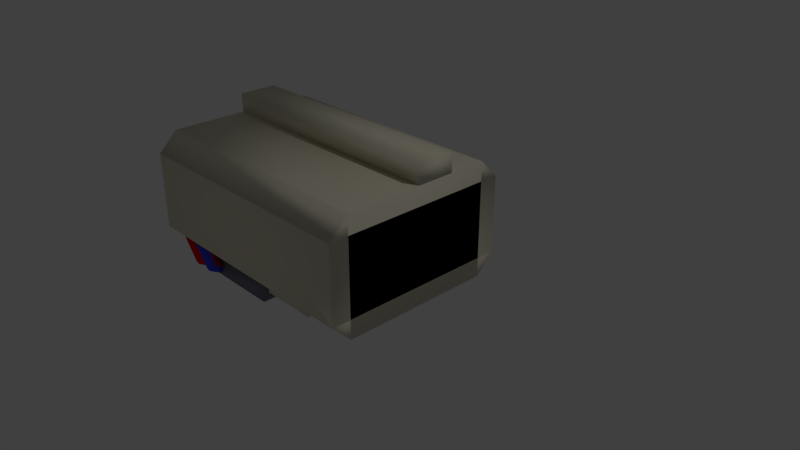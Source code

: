 # Source: c4_large_new.blend  (saved by Blender 2.79.0; exported with 4.5.12 LTS)
import bpy
from mathutils import Matrix  # noqa: F401  (used for matrix-valued properties, if any)

bpy.ops.wm.read_factory_settings(use_empty=True)
scene = bpy.context.scene
scene.name = 'Scene'

# ---- collections
col_collection_1 = bpy.data.collections.new('Collection 1'); scene.collection.children.link(col_collection_1)

# ---- materials (node trees are filled in below, after node groups)
mat_main = bpy.data.materials.new('main')
mat_main.alpha_threshold = 0.0
mat_main.use_transparent_shadow = False
mat_main.diffuse_color = (0.8, 0.7612, 0.5953, 1.0)
mat_main.roughness = 0.5
mat_main.specular_intensity = 1.0
mat_m1 = bpy.data.materials.new('m1')
mat_m1.alpha_threshold = 0.0
mat_m1.use_transparent_shadow = False
mat_m1.diffuse_color = (0.2113, 0.2078, 0.2738, 1.0)
mat_m1.roughness = 0.5
mat_m2 = bpy.data.materials.new('m2')
mat_m2.alpha_threshold = 0.0
mat_m2.use_transparent_shadow = False
mat_m2.diffuse_color = (0.5382, 0.5382, 0.5382, 1.0)
mat_m2.roughness = 0.5
mat_r = bpy.data.materials.new('r')
mat_r.alpha_threshold = 0.0
mat_r.use_transparent_shadow = False
mat_r.diffuse_color = (0.8, 0.001845, 0.003665, 1.0)
mat_r.roughness = 0.5
mat_r.specular_intensity = 1.0
mat_b = bpy.data.materials.new('b')
mat_b.alpha_threshold = 0.0
mat_b.use_transparent_shadow = False
mat_b.diffuse_color = (0.05746, 0.06652, 0.8, 1.0)
mat_b.roughness = 0.5
mat_g = bpy.data.materials.new('g')
mat_g.alpha_threshold = 0.0
mat_g.use_transparent_shadow = False
mat_g.diffuse_color = (0.5435, 0.8, 0.1406, 1.0)
mat_g.roughness = 0.5
mat_d = bpy.data.materials.new('d')
mat_d.alpha_threshold = 0.0
mat_d.use_transparent_shadow = False
mat_d.roughness = 0.5
mat_d.specular_intensity = 0.0

# ---- material node trees

# ---- world
world_world = bpy.data.worlds.new('World'); scene.world = world_world
world_world.color = (0.05088, 0.05088, 0.05088)
world_world.use_sun_shadow = False
world_world.sun_shadow_jitter_overblur = 0.0
world_world.cycles.sampling_method = 'MANUAL'

# ---- cameras
cam_camera = bpy.data.cameras.new('Camera')
cam_camera.clip_end = 100.0
cam_camera.lens = 35.0
cam_camera.sensor_width = 32.0
cam_camera.sensor_height = 18.0
cam_camera.ortho_scale = 7.314
cam_camera.dof.focus_distance = 0.0
cam_camera.dof.aperture_fstop = 128.0

# ---- lights
light_lamp = bpy.data.lights.new('Lamp', 'POINT')
light_lamp.transmission_factor = 0.0
light_lamp.cutoff_distance = 30.0
light_lamp.energy = 100.0
light_lamp.shadow_buffer_clip_start = 1.001
light_lamp.shadow_soft_size = 0.1
light_lamp.shadow_maximum_resolution = 0.006
light_lamp.use_absolute_resolution = True

# ---- meshes
me_junkc4fake_001 = bpy.data.meshes.new('junkc4fake.001')
me_junkc4fake_001.from_pydata([(0.2452, -0.06079, 0.8755), (0.2452, -0.125, 0.8755), (0.5012, -0.06079, 1.131), (0.5012, -0.125, 1.131), (0.2452, -0.125, 1.131), (-1.803, -0.3169, -0.5327), (-0.5228, -0.06079, -0.2766), (-1.803, -0.06079, -0.5327), (-1.803, -0.06079, -0.2766), (-0.5228, -0.3169, -0.2766), (0.2624, -0.125, -0.4045), (0.2624, 0.1951, -0.1807), (0.2452, -0.189, -0.4045), (0.2624, -0.1929, -0.2927), (0.3093, -0.2334, -0.281), (0.2624, -0.2529, -0.4045), (0.3732, -0.2483, -0.2766), (0.4373, 0.1951, -0.1572), (0.4373, -0.2334, -0.281), (0.4373, -0.2998, -0.4045), (0.4841, -0.1929, -0.2927), (0.5012, 0.1951, -0.2126), (0.4841, -0.2529, -0.4045), (0.5012, -0.1375, -0.3086), (0.4841, 0.1951, -0.2446), (0.4373, 0.1951, -0.2681), (0.4373, -0.0415, -0.3364), (0.4841, -0.08203, -0.3247), (0.4373, -0.07812, -0.4045), (0.3732, -0.02661, -0.3406), (0.3732, -0.06079, -0.4045), (0.3093, -0.07812, -0.4045), (0.3093, 0.1951, -0.2681), (0.3093, -0.0415, -0.3364), (0.2624, 0.1951, -0.2446), (0.2624, -0.08203, -0.3247), (0.3093, 0.1951, -0.1572), (0.3093, -0.2998, -0.4045), (0.4841, 0.1951, -0.1807), (0.5012, -0.189, -0.4045), (0.7401, -0.1929, -0.6287), (0.6932, -0.05225, -0.8333), (0.7401, -0.2529, -0.4045), (0.6932, -0.2334, -0.6521), (0.6292, -0.06079, -0.8479), (0.6292, -0.2483, -0.6606), (0.5652, -0.05225, -0.8333), (0.5652, -0.2334, -0.6521), (0.5184, -0.1929, -0.6287), (0.5012, 0.1951, -0.7886), (0.5012, 0.003174, -0.7371), (0.5012, -0.1375, -0.5967), (0.5184, 0.1951, -0.7246), (0.5652, 0.1951, -0.6777), (0.5652, -0.0415, -0.5413), (0.5184, -0.08203, -0.5647), (0.6292, 0.06714, -0.6262), (0.5652, 0.05859, -0.6411), (0.6292, -0.02661, -0.5327), (0.6932, -0.0415, -0.5413), (0.7401, 0.1951, -0.7246), (0.6932, 0.05859, -0.6411), (0.7401, -0.08203, -0.5647), (0.7401, 0.1951, -0.8525), (0.6932, 0.1951, -0.8994), (0.6932, 0.1951, -0.6777), (0.6292, 0.1951, -0.9165), (0.6292, 0.1951, -0.6606), (0.5652, 0.1951, -0.8994), (0.5184, 0.1951, -0.8525), (0.5184, -0.125, -0.4045), (-2.106, 0.1951, -0.9165), (1.269, 0.1951, -0.6606), (1.269, -0.06079, -0.6606), (-2.106, 0.1951, -0.6606), (-0.3948, -0.06079, -0.5327), (-0.5228, -0.06079, 1.387), (-0.5228, -0.3169, -0.5327), (-0.5228, -0.3169, 1.387), (-0.3948, -0.06079, 1.387), (-0.3948, -0.3169, -0.5327), (-0.5228, -0.06079, -0.5327), (-0.3948, -0.3169, 1.387), (1.269, 0.1951, 1.387), (1.269, 0.1951, 1.643), (1.269, -0.06079, 1.387), (-2.106, -0.06079, 1.387), (-2.106, 0.1951, 1.387), (0.2452, -0.06079, 1.131), (0.7744, -0.2529, -0.4045), (0.9961, -0.2529, -0.4045), (0.9961, -0.1929, -0.2927), (0.9961, 0.1951, -0.1807), (0.9492, 0.1951, -0.1572), (0.8853, -0.3169, -0.4045), (0.9492, -0.2334, -0.281), (0.8853, -0.2483, -0.2766), (0.8212, -0.2334, -0.281), (0.7744, 0.1951, -0.1807), (0.7744, -0.1929, -0.2927), (0.7744, -0.125, -0.4045), (0.7573, -0.189, -0.4045), (0.7744, -0.08203, -0.3247), (0.7573, 0.1951, -0.2126), (0.7744, 0.1951, -0.2446), (0.8212, -0.0415, -0.3364), (0.8853, -0.02661, -0.3406), (0.9492, -0.07812, -0.4045), (0.9492, 0.1951, -0.2681), (0.9492, -0.0415, -0.3364), (0.9961, -0.08203, -0.3247), (1.013, -0.1375, -0.3086), (0.9961, 0.1951, -0.2446), (1.013, 0.1951, -0.2126), (0.9961, -0.125, -0.4045), (0.8212, 0.1951, -0.2681), (0.8212, 0.1951, -0.1572), (1.013, -0.1375, -0.5967), (1.013, -0.189, -0.4045), (0.9961, -0.1929, -0.6287), (0.9961, 0.1951, -0.8525), (0.9492, -0.05225, -0.8333), (0.9492, -0.2334, -0.6521), (0.8853, 0.1951, -0.9165), (0.8212, 0.1951, -0.8994), (0.8212, -0.05225, -0.8333), (0.8853, -0.06079, -0.8479), (0.8853, -0.2483, -0.6606), (0.8212, -0.2334, -0.6521), (0.7744, -0.1929, -0.6287), (0.7573, 0.003174, -0.7371), (0.7573, 0.1951, -0.7886), (0.7573, -0.1375, -0.5967), (0.7744, 0.1951, -0.7246), (0.7744, -0.08203, -0.5647), (0.8212, -0.0415, -0.5413), (0.8212, 0.05859, -0.6411), (0.8853, 0.06714, -0.6262), (0.8853, -0.02661, -0.5327), (0.8212, -0.07812, -0.4045), (0.9492, 0.05859, -0.6411), (0.9492, -0.0415, -0.5413), (0.9961, 0.1951, -0.7246), (0.9961, -0.08203, -0.5647), (1.013, 0.1951, -0.7886), (0.9492, 0.1951, -0.8994), (0.9492, -0.2998, -0.4045), (0.9492, 0.1951, -0.6777), (0.8853, 0.1951, -0.6606), (0.8853, -0.06079, -0.4045), (0.8212, 0.1951, -0.6777), (0.7744, 0.1951, -0.8525), (0.8212, -0.2998, -0.4045), (1.269, 1.219, -0.9165), (-2.106, 1.219, -0.6606), (1.269, 1.475, -0.6606), (1.269, 1.219, -0.6606), (0.7401, -0.125, -0.4045), (0.5184, 0.1951, -0.1807), (0.5184, -0.2529, -0.4045), (0.5652, 0.1951, -0.1572), (0.5184, -0.1929, -0.2927), (0.5652, -0.2334, -0.281), (0.6932, 0.1951, -0.1572), (0.6292, -0.2483, -0.2766), (0.6932, -0.2334, -0.281), (0.7401, -0.1929, -0.2927), (0.7401, 0.1951, -0.2446), (0.7573, -0.1375, -0.3086), (0.6932, 0.1951, -0.2681), (0.7401, -0.08203, -0.3247), (0.6932, -0.07812, -0.4045), (0.6932, -0.0415, -0.3364), (0.6292, -0.02661, -0.3406), (0.6292, -0.06079, -0.4045), (0.5652, -0.0415, -0.3364), (0.5184, 0.1951, -0.2446), (0.5184, -0.08203, -0.3247), (0.5652, 0.1951, -0.2681), (0.5652, -0.07812, -0.4045), (0.5652, -0.2998, -0.4045), (0.6292, -0.3169, -0.4045), (0.6932, -0.2998, -0.4045), (0.7401, 0.1951, -0.1807), (-1.675, 0.4512, -0.2766), (-1.803, -0.3169, -0.2766), (-1.675, -0.3169, -0.2766), (-1.675, -0.3169, 1.131), (-1.803, 0.4512, -0.2766), (-1.803, 0.4512, 1.131), (-1.675, 0.4512, 1.131), (-2.106, -0.06079, -0.6606), (-2.106, 1.475, -0.6606), (1.269, 1.475, 1.387), (-2.106, 1.475, 1.387), (-0.2668, -0.125, 0.6194), (-0.01074, -0.125, 0.6194), (-0.2668, -0.06079, 0.6194), (-0.2668, -0.06079, 0.8755), (0.2281, 0.1951, -0.2446), (-0.01074, 0.1951, -0.2126), (0.006409, -0.2529, -0.4045), (0.006409, 0.1951, -0.1807), (0.05322, -0.2334, -0.281), (0.006409, -0.1929, -0.2927), (0.05322, -0.2998, -0.4045), (0.1172, -0.3169, -0.4045), (0.1172, -0.2483, -0.2766), (0.1812, -0.2334, -0.281), (0.1812, 0.1951, -0.1572), (0.2281, 0.1951, -0.1807), (0.2281, -0.1929, -0.2927), (0.1812, -0.2998, -0.4045), (0.2452, 0.1951, -0.2126), (0.2281, -0.08203, -0.3247), (0.2452, -0.1375, -0.3086), (0.1812, 0.1951, -0.2681), (0.1812, -0.0415, -0.3364), (0.1812, -0.07812, -0.4045), (0.1172, -0.02661, -0.3406), (0.05322, -0.0415, -0.3364), (0.006409, -0.08203, -0.3247), (0.05322, 0.1951, -0.1572), (0.006409, 0.1951, -0.2446), (0.05322, 0.1951, -0.2681), (1.269, 1.475, -0.1487), (1.269, 1.731, -0.1487), (-2.106, 1.731, 0.3633), (1.269, 1.475, 0.3633), (-2.106, 1.475, -0.1487), (-2.106, 1.731, -0.1487), (-2.106, 1.475, 0.3633), (1.269, 1.731, 0.3633), (0.4373, -0.06079, 0.6023), (0.4373, -0.125, 0.3806), (0.3732, -0.06079, 0.3633), (0.4841, -0.125, 0.4275), (0.4373, -0.06079, 0.3806), (0.5012, -0.06079, 0.4915), (0.4841, -0.125, 0.5554), (0.4373, -0.125, 0.6023), (0.3732, -0.125, 0.6194), (0.3732, -0.06079, 0.6194), (0.3093, -0.06079, 0.6023), (0.3093, -0.125, 0.6023), (0.2624, -0.125, 0.5554), (0.2624, -0.125, 0.4275), (0.2452, -0.06079, 0.4915), (0.2624, -0.06079, 0.4275), (0.3093, -0.06079, 0.3806), (0.3093, -0.125, 0.3806), (0.3732, -0.125, 0.3633), (0.4841, -0.06079, 0.4275), (0.4841, -0.06079, 0.5554), (0.2624, -0.06079, 0.5554), (0.2452, -0.125, 0.4915), (0.5012, -0.125, 0.4915), (0.5012, -0.125, 0.6194), (0.5012, -0.125, 0.8755), (0.5012, -0.06079, 0.6194), (0.5012, -0.06079, 0.8755), (-1.53, 0.1951, 1.547), (-1.547, 0.1951, 1.579), (-1.308, -0.2529, 1.387), (-1.53, 0.1951, 1.611), (-1.53, -0.1929, 1.499), (-1.483, -0.2334, 1.511), (-1.53, -0.2529, 1.387), (-1.483, 0.1951, 1.635), (-1.419, -0.2483, 1.515), (-1.355, -0.2334, 1.511), (-1.419, -0.3169, 1.387), (-1.355, 0.1951, 1.635), (-1.355, -0.2998, 1.387), (-1.291, 0.1951, 1.579), (-1.308, -0.1929, 1.499), (-1.291, -0.1375, 1.483), (-1.308, -0.08203, 1.467), (-1.291, -0.189, 1.387), (-1.419, -0.02661, 1.451), (-1.355, -0.0415, 1.456), (-1.483, 0.1951, 1.524), (-1.483, -0.0415, 1.456), (-1.53, -0.08203, 1.467), (-1.547, -0.1375, 1.483), (-1.53, -0.125, 1.387), (-1.547, -0.189, 1.387), (-1.483, -0.07812, 1.387), (-1.483, -0.2998, 1.387), (-1.419, -0.06079, 1.387), (-1.355, 0.1951, 1.524), (-1.308, 0.1951, 1.611), (-1.308, 0.1951, 1.547), (-1.355, -0.07812, 1.387), (-1.308, -0.125, 1.387), (0.4841, 0.1951, -0.8525), (0.4373, -0.05225, -0.8333), (0.4841, -0.1929, -0.6287), (0.4373, 0.1951, -0.8994), (0.3732, 0.1951, -0.9165), (0.4373, -0.2334, -0.6521), (0.3732, -0.06079, -0.8479), (0.3732, -0.3169, -0.4045), (0.3732, -0.2483, -0.6606), (0.3093, -0.05225, -0.8333), (0.2624, 0.1951, -0.8525), (0.3093, -0.2334, -0.6521), (0.2624, -0.1929, -0.6287), (0.2624, -0.08203, -0.5647), (0.3093, 0.05859, -0.6411), (0.3093, 0.1951, -0.6777), (0.3732, 0.06714, -0.6262), (0.3732, -0.02661, -0.5327), (0.3093, -0.0415, -0.5413), (0.4373, 0.1951, -0.6777), (0.4373, 0.05859, -0.6411), (0.4841, -0.08203, -0.5647), (0.4373, -0.0415, -0.5413), (0.4841, 0.1951, -0.7246), (0.4841, -0.125, -0.4045), (0.3732, 0.1951, -0.6606), (0.3093, 0.1951, -0.8994), (0.2624, 0.1951, -0.7246), (-0.2496, -0.06079, 0.5554), (-0.2496, -0.06079, 0.4275), (-0.01074, -0.06079, 0.4915), (-0.2668, -0.125, 0.4915), (-0.2668, -0.06079, 0.4915), (-0.2496, -0.125, 0.4275), (-0.2028, -0.125, 0.3806), (-0.1387, -0.125, 0.3633), (-0.2028, -0.06079, 0.3806), (-0.1387, -0.06079, 0.3633), (-0.07477, -0.125, 0.3806), (-0.02789, -0.06079, 0.4275), (-0.01074, -0.125, 0.4915), (-0.02789, -0.06079, 0.5554), (-0.02789, -0.125, 0.5554), (-0.1387, -0.125, 0.6194), (-0.1387, -0.06079, 0.6194), (-0.2028, -0.125, 0.6023), (-0.2028, -0.06079, 0.6023), (-0.2496, -0.125, 0.5554), (-0.07477, -0.06079, 0.6023), (-0.07477, -0.06079, 0.3806), (-0.07477, -0.125, 0.6023), (-0.02789, -0.125, 0.4275), (0.5012, -0.125, 1.387), (0.5012, -0.06079, 1.387), (-2.106, 1.219, -0.9165), (1.269, 0.1951, -0.9165), (-2.106, 0.1951, 1.643), (-1.786, 0.1951, 1.611), (-1.786, 0.1951, 1.547), (-1.803, 0.1951, 1.579), (-1.786, -0.2529, 1.387), (-1.803, -0.189, 1.387), (-1.786, -0.125, 1.387), (-1.564, -0.2529, 1.387), (-1.803, -0.1375, 1.483), (-1.739, -0.2334, 1.511), (-1.786, -0.1929, 1.499), (-1.611, 0.1951, 1.635), (-1.675, -0.2483, 1.515), (-1.611, -0.2334, 1.511), (-1.564, 0.1951, 1.611), (-1.564, -0.1929, 1.499), (-1.564, -0.08203, 1.467), (-1.611, 0.1951, 1.524), (-1.611, -0.0415, 1.456), (-1.564, -0.125, 1.387), (-1.675, -0.02661, 1.451), (-1.739, -0.0415, 1.456), (-1.739, 0.1951, 1.524), (-1.786, -0.08203, 1.467), (-1.739, 0.1951, 1.635), (-1.739, -0.2998, 1.387), (-1.739, -0.07812, 1.387), (-1.675, -0.06079, 1.387), (-1.611, -0.07812, 1.387), (-1.675, -0.3169, 1.387), (-1.564, 0.1951, 1.547), (-1.611, -0.2998, 1.387), (-0.01074, -0.125, 0.8755), (0.2452, -0.06079, 0.6194), (-0.01074, -0.06079, 0.8755), (-0.5228, -0.189, -0.2766), (-1.675, 0.1951, 1.131), (-1.675, -0.189, -0.2766), (-0.5228, -0.189, 1.131), (-0.5228, 0.1951, -0.2766), (-0.5228, 0.1951, 1.131), (-1.675, 0.1951, -0.2766), (-1.675, -0.189, 1.131), (0.2452, -0.125, 1.387), (-0.01074, -0.125, 1.131), (0.2452, -0.06079, 1.387), (-0.01074, -0.06079, 1.387), (-0.01074, -0.125, 1.387), (1.269, 1.219, 1.387), (-2.106, 1.219, 1.387), (1.269, 1.219, 1.643), (-2.106, 1.219, 1.643), (0.006409, 0.1951, -0.8525), (0.2452, 0.1951, -0.7886), (0.2452, -0.1375, -0.5967), (0.1812, -0.2334, -0.6521), (0.2281, -0.1929, -0.6287), (0.2281, -0.2529, -0.4045), (0.1172, 0.1951, -0.9165), (0.1812, -0.05225, -0.8333), (0.1172, -0.06079, -0.8479), (0.1172, -0.2483, -0.6606), (0.05322, 0.1951, -0.8994), (0.05322, -0.2334, -0.6521), (0.05322, -0.05225, -0.8333), (0.006409, -0.1929, -0.6287), (-0.01074, -0.189, -0.4045), (0.006409, -0.08203, -0.5647), (0.05322, 0.1951, -0.6777), (0.05322, 0.05859, -0.6411), (0.05322, -0.0415, -0.5413), (0.05322, -0.07812, -0.4045), (0.1172, 0.1951, -0.6606), (0.1172, 0.06714, -0.6262), (0.1172, -0.02661, -0.5327), (0.1812, -0.0415, -0.5413), (0.1812, 0.05859, -0.6411), (0.1172, -0.06079, -0.4045), (0.1812, 0.1951, -0.6777), (0.2281, -0.08203, -0.5647), (0.2452, 0.003174, -0.7371), (0.2281, 0.1951, -0.7246), (0.2281, 0.1951, -0.8525), (0.1812, 0.1951, -0.8994), (0.2281, -0.125, -0.4045), (0.006409, 0.1951, -0.7246), (0.006409, -0.125, -0.4045), (-0.01074, -0.125, 0.3633), (-0.01074, -0.06079, 0.6194), (0.2452, -0.125, 0.6194), (0.2452, -0.125, 0.3633), (0.2452, -0.06079, 0.3633), (-0.01074, -0.06079, 0.3633), (-0.2668, -0.125, 1.131), (-0.2668, -0.125, 1.387), (-0.2668, -0.06079, 1.131), (-0.2668, -0.06079, 1.387), (-0.2668, -0.125, 0.8755), (-0.01074, -0.06079, 1.131), (-0.2496, 0.1951, -0.1807), (-0.02789, 0.1951, -0.1807), (-0.02789, -0.2529, -0.4045), (-0.2668, 0.1951, -0.2126), (-0.2496, -0.1929, -0.2927), (-0.2028, -0.2334, -0.281), (-0.2028, 0.1951, -0.1572), (-0.2028, -0.2998, -0.4045), (-0.1387, -0.2483, -0.2766), (-0.07477, -0.2334, -0.281), (-0.02789, -0.1929, -0.2927), (-0.01074, -0.1375, -0.3086), (-0.02789, -0.08203, -0.3247), (-0.1387, -0.02661, -0.3406), (-0.07477, -0.0415, -0.3364), (-0.2028, -0.0415, -0.3364), (-0.2496, -0.08203, -0.3247), (-0.2496, 0.1951, -0.2446), (-0.2668, -0.1375, -0.3086), (-0.2668, -0.189, -0.4045), (-0.2496, -0.125, -0.4045), (-0.2496, -0.2529, -0.4045), (-0.2028, 0.1951, -0.2681), (-0.07477, 0.1951, -0.1572), (-0.07477, 0.1951, -0.2681), (-0.02789, 0.1951, -0.2446), (-0.02789, -0.125, -0.4045), (-0.2668, 0.1951, -0.7886), (-0.01074, 0.003174, -0.7371), (-0.02789, 0.1951, -0.8525), (-0.02789, -0.1929, -0.6287), (-0.07477, 0.1951, -0.8994), (-0.07477, -0.2334, -0.6521), (-0.1387, 0.1951, -0.9165), (-0.1387, -0.06079, -0.8479), (-0.07477, -0.05225, -0.8333), (-0.1387, -0.2483, -0.6606), (-0.2028, -0.2334, -0.6521), (-0.2028, -0.05225, -0.8333), (-0.2668, -0.1375, -0.5967), (-0.2496, -0.1929, -0.6287), (-0.2496, 0.1951, -0.7246), (-0.2496, -0.08203, -0.5647), (-0.2028, 0.05859, -0.6411), (-0.2028, -0.0415, -0.5413), (-0.2028, -0.07812, -0.4045), (-0.07477, 0.1951, -0.6777), (-0.1387, 0.06714, -0.6262), (-0.1387, -0.02661, -0.5327), (-0.07477, -0.0415, -0.5413), (-0.02789, 0.1951, -0.7246), (-0.07477, 0.05859, -0.6411), (-0.01074, 0.1951, -0.7886), (-0.02789, -0.08203, -0.5647), (-0.01074, -0.1375, -0.5967), (-0.07477, -0.2998, -0.4045), (-0.1387, 0.1951, -0.6606), (-0.07477, -0.07812, -0.4045), (-0.1387, -0.3169, -0.4045), (-0.2028, 0.1951, -0.8994), (-0.2028, 0.1951, -0.6777), (-0.1387, -0.06079, -0.4045), (-0.2496, 0.1951, -0.8525), (-0.5228, -0.3169, 1.131), (-1.803, -0.3169, 1.131), (-1.803, -0.06079, 1.131), (-0.5228, -0.06079, 1.131), (-1.803, -0.06079, 1.387), (-1.803, -0.3169, 1.387)], [], [(478, 502, 500, 503, 476, 417, 504), (339, 341, 340, 338), (349, 402, 401, 153), (443, 439, 384, 442), (318, 314, 315, 317, 316), (242, 243, 244, 241), (513, 516, 76, 78), (258, 260, 2, 3), (31, 37, 15, 10), (15, 12, 10), (39, 22, 319), (71, 350, 84, 351), (13, 11, 213, 215, 12, 15), (514, 187, 190, 189), (201, 205, 203, 204), (456, 450, 454, 455), (410, 411, 409, 434), (289, 287, 282, 279), (204, 202, 200, 461, 417, 201), (181, 182, 165, 164), (474, 475, 462, 464), (382, 358, 366, 364), (137, 140, 147, 148), (395, 4, 88, 449), (334, 344, 332, 331, 324, 327, 323, 341, 339, 343, 336, 325), (130, 131, 151, 129, 89, 101, 132), (102, 105, 139, 100), (294, 293, 280, 277), (449, 397, 396, 88), (171, 174, 173, 172), (505, 508, 486, 482), (171, 182, 42, 157), (174, 179, 175, 173), (188, 189, 190, 184), (192, 194, 193, 155), (265, 264, 262, 284, 286, 267), (461, 200, 451, 460, 452, 417), (196, 439, 385, 383), (77, 80, 82, 78), (343, 339, 338, 345), (225, 226, 232, 228), (233, 242, 241, 240), (511, 508, 505, 507), (42, 101, 157), (39, 159, 70), (247, 248, 246, 255), (437, 201, 205, 422), (78, 82, 79, 76), (306, 307, 305, 321, 304), (452, 505, 482, 480), (288, 271, 269, 266), (96, 97, 152, 94), (360, 363, 364, 362, 375), (302, 37, 306, 303), (297, 300, 296, 298, 295), (19, 22, 20, 18), (213, 210, 211, 408, 12, 215), (420, 419, 436, 418, 421), (243, 254, 245, 244), (218, 435, 430, 426), (86, 85, 193, 194), (30, 28, 317, 312), (420, 424, 423, 419), (185, 188, 184, 186), (139, 149, 138, 135), (15, 37, 14, 13), (28, 319, 316, 317), (381, 262, 284, 286, 370, 367), (297, 295, 49, 50, 51, 39, 22), (52, 53, 67, 65, 60, 131, 63, 64, 66, 68, 69, 49), (395, 398, 397, 449), (133, 131, 130, 132, 101, 100, 134), (383, 395, 449, 385), (149, 94, 146, 107), (72, 73, 350), (71, 191, 74), (40, 63, 131, 130, 132, 101, 42), (103, 104, 102, 100, 101, 168), (312, 317, 315, 311), (395, 4, 394, 398), (495, 457, 471, 470), (1, 4, 88, 0), (73, 155, 193, 85), (351, 87, 86), (85, 83, 84), (518, 78, 76, 517), (174, 181, 180, 179), (448, 383, 385, 198), (4, 3, 347, 394), (476, 452, 505, 507), (90, 114, 118), (101, 100, 89), (198, 446, 449, 385), (182, 42, 166, 165), (31, 30, 312, 313), (205, 206, 207, 203), (465, 466, 467, 472), (43, 45, 44, 41), (38, 17, 18, 20), (493, 510, 491, 492, 494), (508, 457, 487, 486), (34, 32, 33, 35), (511, 495, 465, 463), (291, 272, 270, 275), (230, 227, 232, 226), (173, 175, 178, 169, 172), (22, 19, 300, 297), (71, 74, 72, 350), (191, 73, 85, 86), (431, 404, 432, 430, 435, 12, 405), (89, 100, 139, 152), (337, 345, 338, 340, 342, 326, 328, 329, 330, 333, 346, 335), (4, 394, 396, 88), (422, 205, 206, 428), (428, 206, 205, 422), (36, 11, 13, 14), (116, 98, 99, 97), (195, 448, 198, 197), (77, 81, 75, 80), (487, 490, 512, 509, 488), (408, 212, 406, 407), (485, 484, 483, 481), (482, 486, 484, 485), (464, 463, 465, 472, 474), (296, 301, 299, 298), (122, 127, 126, 121), (206, 205, 414, 412), (119, 122, 121, 145, 120), (319, 28, 26, 27), (1, 258, 3, 4), (254, 247, 255, 245), (361, 352, 354, 359, 356, 355), (37, 15, 307, 306), (171, 157, 62, 59), (493, 497, 506, 510), (92, 93, 95, 91), (495, 511, 498, 494), (424, 427, 429, 423), (196, 440, 1, 383), (45, 47, 46, 44), (471, 457, 455, 454), (30, 302, 37, 31), (507, 476, 503, 499), (277, 292, 274, 276, 278, 294), (421, 425, 424, 420), (148, 147, 142, 144, 120, 145, 123, 124, 151, 131, 133, 150), (155, 156, 153), (349, 154, 192), (170, 172, 169, 167), (110, 109, 108, 112), (438, 196, 439, 443), (438, 443, 442, 441), (19, 302, 303, 300), (350, 153, 401, 84), (422, 437, 221, 220), (428, 206, 212, 218), (376, 380, 363, 360), (168, 103, 183, 166, 42, 101), (206, 212, 208, 207), (50, 49, 69, 48, 159, 39, 51), (237, 252, 236, 234), (213, 34, 35, 10, 12, 215), (407, 406, 410, 434, 433), (479, 502, 478, 504, 417, 452, 480), (349, 192, 155, 153), (109, 110, 114, 107), (181, 180, 47, 45), (100, 89, 152, 139), (379, 378, 371, 369), (279, 282, 281, 290, 280), (105, 106, 149, 139), (222, 202, 204, 203), (344, 334, 346, 333), (353, 373, 372, 374), (377, 357, 374, 372), (229, 231, 227, 230), (178, 176, 21, 158, 160, 163, 183, 103, 167, 169), (154, 156, 155, 192), (196, 439, 384, 440), (186, 184, 190, 187), (191, 73, 72, 74), (80, 75, 79, 82), (113, 92, 91, 90, 118, 111), (138, 141, 140, 137), (86, 87, 83, 85), (392, 387, 391, 390), (440, 1, 0, 384), (185, 514, 189, 188), (201, 417, 437), (12, 408, 435), (514, 515, 516, 513), (185, 186, 187, 514), (461, 200, 223, 221, 437, 417), (300, 303, 301, 296), (322, 310, 320, 314, 318, 49, 295, 298, 299, 321, 305, 404), (302, 19, 18, 16), (393, 389, 391, 387), (271, 273, 270, 269), (31, 10, 35, 33), (425, 426, 427, 424), (91, 95, 146, 90), (324, 331, 329, 328), (355, 376, 360, 361), (27, 24, 21, 23, 39, 319), (70, 179, 54, 55), (106, 109, 107, 149), (28, 30, 29, 26), (194, 402, 401, 193), (336, 343, 345, 337), (229, 230, 226, 225), (218, 212, 408, 435), (77, 78, 76, 81), (249, 248, 247, 254, 243, 242, 233, 253, 238, 252, 237, 235), (25, 24, 27, 26), (438, 441, 440, 196), (276, 274, 291, 275, 263, 278), (331, 332, 330, 329), (370, 379, 369, 367), (505, 452, 460, 459), (422, 205, 201, 437), (117, 144, 142, 143, 114, 118), (262, 261, 283, 285, 286, 284), (55, 52, 49, 50, 51, 39, 70), (341, 323, 342, 340), (71, 349, 153, 350), (448, 383, 395, 444), (388, 392, 390, 386), (394, 347, 348, 396), (234, 236, 256, 239, 240, 241, 244, 245, 255, 246, 250, 251), (325, 336, 337, 335), (98, 116, 93, 92, 113, 112, 108, 115, 104, 103), (77, 81, 6, 9), (179, 180, 159, 70), (36, 17, 38, 21, 24, 25, 32, 34, 213, 11), (468, 453, 467, 466, 470, 469), (158, 21, 23, 39, 159, 161), (349, 153, 156, 154), (303, 306, 304, 301), (37, 302, 16, 14), (29, 33, 32, 25, 26), (380, 382, 364, 363), (400, 399, 401, 402), (334, 325, 335, 346), (253, 233, 240, 239), (249, 235, 251, 250), (159, 180, 162, 161), (170, 167, 103, 168, 101, 157), (116, 97, 96, 95, 93), (205, 201, 416, 414), (0, 88, 2, 260), (507, 511, 463, 464), (146, 94, 127, 122), (171, 182, 181, 174), (30, 31, 33, 29), (112, 113, 111, 118, 114, 110), (494, 498, 497, 493), (491, 477, 489, 469, 470, 492), (498, 499, 501, 497), (351, 84, 401, 402), (231, 228, 232, 227), (71, 351, 402, 349), (313, 312, 311, 309), (480, 482, 485, 481, 479), (10, 31, 313, 308), (41, 44, 66, 64), (266, 269, 270, 272, 268), (182, 181, 45, 43), (44, 46, 68, 66), (127, 128, 125, 126), (273, 263, 275, 270), (179, 70, 177, 175), (4, 3, 2, 88), (478, 502, 403, 416, 201, 417, 504), (457, 471, 490, 487), (57, 56, 67, 53), (388, 393, 387, 392), (179, 174, 58, 54), (56, 61, 65, 67), (30, 302, 19, 28), (422, 428, 425, 421), (42, 182, 43, 40), (441, 442, 384, 440), (107, 114, 143, 141), (98, 103, 168, 101, 89, 99), (418, 436, 502, 478, 504, 417, 437), (197, 198, 385, 439), (444, 395, 398, 445), (218, 212, 206, 428), (477, 512, 490, 471, 469, 489), (308, 322, 404, 431, 405, 12, 10), (107, 146, 90, 114), (383, 1, 4, 395), (94, 149, 107, 146), (495, 470, 466, 465), (120, 144, 117, 118, 90, 119), (359, 354, 353, 374, 357, 356), (157, 42, 182, 171), (21, 38, 20, 22, 39, 23), (70, 159, 180, 179), (360, 375, 352, 361), (211, 210, 209, 208), (229, 225, 228, 231), (152, 139, 149, 94), (431, 404, 305, 307, 15, 12, 405), (142, 147, 140, 141, 143), (7, 8, 6, 81), (257, 259, 260, 258), (430, 432, 429, 427, 426), (507, 505, 508, 511), (252, 238, 256, 236), (382, 380, 376, 355, 356, 357, 377, 378, 379, 370, 286, 358), (179, 180, 181, 174), (383, 385, 0, 1), (121, 126, 123, 145), (455, 458, 459, 473, 456), (407, 433, 404, 431, 405, 12, 408), (508, 505, 459, 458), (209, 210, 213, 199, 216, 224, 223, 200, 202, 222), (435, 218, 217, 214), (500, 496, 501, 499, 503), (21, 176, 177, 70, 39, 23), (439, 385, 0, 384), (157, 171, 172, 170), (369, 371, 372, 373, 368), (5, 7, 81, 77), (293, 289, 279, 280), (109, 106, 105, 115, 108), (440, 384, 259, 257), (428, 422, 220, 219), (97, 99, 89, 152), (130, 131, 60, 62, 157, 101, 132), (71, 350, 73, 191), (57, 53, 52, 55, 54), (514, 518, 517, 515), (88, 396, 348, 2), (174, 181, 182, 171), (238, 253, 239, 256), (368, 373, 353, 354, 352, 375, 362, 365, 262, 381), (398, 394, 396, 397), (195, 197, 439, 196), (400, 194, 193, 399), (104, 115, 105, 102), (185, 9, 6, 8), (31, 37, 302, 30), (470, 471, 457, 495), (402, 194, 400), (399, 193, 401), (287, 285, 283, 282), (162, 160, 158, 161), (262, 365, 366, 358, 286, 284), (28, 19, 22, 319), (212, 408, 211, 208), (180, 181, 164, 162), (164, 165, 163, 160, 162), (217, 219, 220, 224, 216), (126, 125, 124, 123), (486, 487, 488, 484), (309, 311, 320, 310), (40, 43, 41, 64, 63), (203, 207, 208, 209, 222), (136, 150, 133, 134, 135), (86, 85, 84, 351), (450, 453, 468, 469, 471, 454), (414, 416, 403, 413, 415), (470, 495, 494, 492), (135, 138, 137, 136), (100, 139, 135, 134), (385, 449, 88, 0), (174, 171, 59, 58), (497, 501, 496, 506), (495, 457, 508, 511), (511, 507, 499, 498), (191, 86, 194, 192), (437, 422, 421, 418), (199, 213, 215, 12, 435, 214), (332, 344, 333, 330), (58, 59, 61, 56), (507, 505, 452, 476), (191, 192, 155, 73), (419, 423, 429, 432, 404, 433, 434, 409, 413, 403, 502, 436), (50, 49, 318, 316, 319, 39, 51), (365, 362, 364, 366), (5, 185, 8, 7), (1, 0, 260, 258), (319, 22, 19, 28), (62, 60, 65, 61, 59), (444, 445, 447, 446), (3, 2, 348, 347), (166, 183, 163, 165), (471, 469, 470), (417, 452, 476), (323, 327, 326, 342), (87, 351, 84, 83), (460, 451, 473, 459), (214, 217, 216, 199), (16, 18, 17, 36, 14), (301, 304, 321, 299), (261, 281, 282, 283), (95, 96, 94, 146), (444, 446, 449, 395), (476, 507, 464, 462), (292, 290, 281, 261, 262, 264, 268, 272, 291, 274), (180, 159, 48, 47), (515, 517, 76, 516), (218, 428, 219, 217), (514, 513, 78, 518), (378, 377, 372, 371), (267, 288, 266, 265), (268, 264, 265, 266), (475, 200, 461, 417, 476, 462), (446, 447, 397, 449), (309, 310, 322, 308, 313), (450, 456, 473, 451, 200, 475, 474, 472, 467, 453), (511, 508, 457, 495), (81, 76, 79, 75), (223, 224, 220, 221), (54, 58, 56, 57), (146, 107, 114, 90), (47, 48, 69, 68, 46), (90, 146, 122, 119), (457, 508, 458, 455), (412, 414, 415, 411), (212, 206, 412, 406), (411, 415, 413, 409), (406, 412, 411, 410), (94, 152, 128, 127), (128, 129, 151, 124, 125), (484, 488, 509, 483), (327, 324, 328, 326), (5, 77, 9, 185), (175, 177, 176, 178), (384, 0, 260, 259), (311, 315, 314, 320), (280, 290, 292, 277), (428, 218, 426, 425), (136, 137, 148, 150), (149, 107, 141, 138), (139, 152, 94, 149), (152, 89, 129, 128), (248, 249, 250, 246), (273, 271, 288, 267, 286, 285, 287, 289, 293, 294, 278, 263), (445, 398, 397, 447), (509, 512, 477, 491, 510, 506, 496, 500, 502, 479, 481, 483), (388, 386, 389, 393), (195, 196, 383, 448), (28, 19, 302, 30), (368, 381, 367, 369), (440, 257, 258, 1), (386, 390, 391, 389), (10, 15, 37, 31), (448, 444, 446, 198), (435, 408, 212, 218), (235, 237, 234, 251)])
me_junkc4fake_001.polygons.foreach_set('use_smooth', [True] * 453)
me_junkc4fake_001.polygons.foreach_set('material_index', [4, 3, 0, 0, 3, 5, 1, 0, 3, 3, 3, 0, 4, 1, 4, 3, 4, 3, 4, 4, 3, 3, 3, 0, 3, 4, 3, 3, 0, 4, 3, 4, 4, 1, 0, 3, 4, 0, 1, 3, 0, 5, 3, 4, 4, 5, 4, 1, 3, 3, 4, 3, 3, 3, 3, 3, 4, 4, 5, 4, 0, 3, 4, 1, 3, 3, 3, 3, 4, 4, 0, 4, 0, 3, 0, 0, 4, 4, 3, 1, 3, 0, 0, 0, 0, 1, 4, 0, 2, 3, 3, 3, 0, 4, 3, 4, 3, 4, 3, 3, 3, 3, 3, 4, 0, 4, 3, 0, 0, 4, 3, 3, 0, 4, 4, 3, 3, 0, 1, 3, 4, 3, 3, 3, 3, 3, 4, 3, 3, 1, 5, 3, 3, 4, 3, 3, 3, 4, 1, 4, 3, 3, 3, 3, 3, 4, 0, 0, 4, 3, 0, 0, 3, 0, 4, 4, 3, 4, 4, 4, 5, 4, 4, 4, 0, 3, 4, 3, 3, 3, 3, 4, 3, 3, 3, 0, 4, 0, 0, 1, 0, 1, 3, 3, 0, 0, 0, 1, 4, 4, 1, 1, 4, 3, 4, 3, 0, 4, 3, 3, 3, 3, 3, 4, 4, 3, 3, 0, 3, 0, 4, 1, 5, 3, 2, 4, 3, 3, 3, 4, 3, 3, 4, 3, 0, 1, 0, 0, 5, 3, 4, 1, 4, 4, 3, 4, 0, 3, 3, 3, 3, 0, 3, 5, 5, 4, 4, 3, 4, 0, 3, 3, 4, 3, 3, 3, 3, 3, 0, 0, 0, 3, 3, 3, 4, 4, 4, 4, 3, 4, 4, 0, 4, 3, 4, 0, 4, 4, 3, 4, 4, 0, 3, 4, 4, 0, 2, 4, 3, 4, 3, 2, 3, 3, 3, 3, 4, 4, 4, 3, 4, 0, 3, 4, 3, 1, 0, 4, 3, 5, 3, 4, 0, 3, 3, 4, 3, 4, 4, 3, 4, 0, 4, 3, 1, 3, 3, 0, 4, 3, 4, 0, 4, 1, 0, 4, 5, 3, 0, 0, 0, 3, 1, 3, 3, 0, 0, 3, 4, 3, 3, 4, 4, 4, 4, 3, 3, 3, 4, 4, 3, 0, 3, 4, 3, 3, 3, 0, 4, 3, 3, 3, 0, 4, 4, 3, 3, 3, 0, 4, 4, 3, 1, 0, 3, 4, 0, 0, 4, 3, 3, 3, 0, 3, 4, 3, 3, 3, 3, 0, 3, 3, 4, 1, 4, 1, 3, 4, 4, 4, 0, 3, 4, 3, 1, 4, 3, 3, 4, 3, 3, 4, 4, 4, 4, 3, 3, 3, 3, 1, 4, 0, 3, 3, 4, 3, 3, 3, 3, 5, 3, 0, 4, 6, 2, 3, 3, 2, 0, 3, 0, 4, 5])
me_junkc4fake_001.materials.append(mat_main)
me_junkc4fake_001.materials.append(mat_m1)
me_junkc4fake_001.materials.append(mat_m2)
me_junkc4fake_001.materials.append(mat_r)
me_junkc4fake_001.materials.append(mat_b)
me_junkc4fake_001.materials.append(mat_g)
me_junkc4fake_001.materials.append(mat_d)
me_junkc4fake_001.use_remesh_preserve_volume = False
me_junkc4fake_001.use_remesh_preserve_attributes = False
me_junkc4fake_001.use_mirror_vertex_groups = False
me_junkc4fake_001.update()
me_junkc4fake_001.normals_split_custom_set([tuple(v) for v in zip(*[iter([0.9985, -0.03423, -0.04275, 0.9105, 0.4135, -0.0003411, 0.6427, 0.6222, 0.4469, 0.7582, 0.2921, 0.583, 0.7732, 0.431, 0.4652, 0.9891, -0.1314, 0.06599, 0.9922, -0.1036, 0.06886, -0.1584, 0.6658, 0.7291, -0.4259, 0.5228, 0.7385, -0.227, -0.6657, 0.7109, 0.0001013, -0.5231, 0.8523, -0.5774, 0.5774, -0.5774, -0.5774, 0.5774, 0.5774, 0.5774, 0.5774, 0.5774, 0.5774, 0.5774, -0.5774, -0.5774, 0.5774, -0.5774, -0.7071, 0.7071, 0.0, 0.7071, 0.7071, 0.0, 0.5774, 0.5774, -0.5774, 0.4174, 0.7884, 0.4519, 0.2763, 0.637, 0.7196, 0.3084, 0.1843, 0.9333, 0.7293, 0.5492, 0.408, 0.7681, 0.6184, 0.1663, -0.2365, 0.6655, 0.7079, -0.426, 0.5228, 0.7384, -0.196, -0.6661, 0.7196, -0.000106, -0.4526, 0.8917, 0.5774, -0.5774, -0.5774, 0.5774, 0.5774, -0.5774, 0.5774, 0.5774, 0.5774, 0.5774, -0.5774, 0.5774, 0.7071, -0.7071, 0.0, 0.7071, 0.7071, 0.0, 0.7071, 0.7071, 0.0, 0.7071, -0.7071, 0.0, 0.0, 0.0, -1.0, 0.0, 0.0, -1.0, 0.0, 0.0, -1.0, 0.0, 0.0, -1.0, 0.0, 0.0, -1.0, 0.0, 0.0, -1.0, 0.0, 0.0, -1.0, 0.0, 0.0, -1.0, 0.0, 0.0, -1.0, 0.0, 0.0, -1.0, -0.5774, -0.5774, -0.5774, 0.5774, -0.5774, -0.5774, 0.5774, -0.5774, 0.5774, -0.5774, -0.5774, 0.5774, -0.7209, 0.04973, 0.6912, -0.7274, 0.5777, 0.3703, -0.9866, 0.1223, -0.108, -0.993, 0.09534, 0.0695, -0.9699, 0.06277, 0.2354, -0.8608, -0.5068, -0.04653, -0.5774, -0.5774, 0.5774, 0.5774, -0.5774, 0.5774, 0.5774, 0.5774, 0.5774, -0.5774, 0.5774, 0.5774, -0.861, -0.5064, -0.04666, -0.4997, -0.8586, -0.1143, -0.6866, -0.3201, 0.6527, -0.7812, -0.5729, 0.2482, -0.3618, 0.5667, 0.7402, -0.736, 0.2849, 0.6142, -0.4209, -0.6166, 0.6653, -0.3828, -0.1986, 0.9023, 0.201, -0.4899, -0.8483, 0.0001164, -0.1012, -0.9949, 0.226, 0.5658, -0.793, 0.5815, 0.3846, -0.7169, -0.3015, 0.4888, -0.8186, -0.3567, 0.7058, -0.612, -0.0628, 0.6304, -0.7737, 9.351e-05, 0.3378, -0.9412, -0.7812, -0.5729, 0.2482, -0.7275, 0.5777, 0.3701, -0.9821, 0.1619, -0.09595, -0.993, 0.09534, 0.0695, -0.9699, 0.06277, 0.2354, -0.861, -0.5064, -0.04666, 0.0005067, -0.995, -0.09938, 0.4899, -0.8681, -0.07971, -0.008663, -0.6709, 0.7415, -6.924e-05, -0.9058, 0.4238, 0.3161, 0.7663, -0.5594, 0.6112, 0.5033, -0.6108, 0.5471, 0.6173, -0.5653, 0.3116, 0.8001, -0.5126, 0.6461, -0.5804, -0.4957, 0.8688, -0.3997, -0.2922, 0.4558, -0.594, 0.6629, 0.381, -0.8351, 0.3967, 0.3546, 0.4676, 0.8097, 0.3082, 0.7157, 0.6267, 0.03943, 0.7801, 0.6244, 9.256e-05, 0.5868, 0.8098, 0.0, 0.0, 1.0, 0.0, 0.0, 1.0, 0.0, 0.0, 1.0, 0.0, 0.0, 1.0, 0.5297, 0.6661, -0.5251, 0.2283, 0.6659, -0.7103, -0.1584, 0.6654, -0.7294, -0.5025, 0.6659, -0.5515, -0.7107, 0.6657, -0.2274, -0.708, 0.6655, 0.2364, -0.5297, 0.6661, 0.5251, -0.4259, 0.5228, 0.7385, -0.1584, 0.6658, 0.7291, 0.5017, 0.6657, 0.5525, 0.7107, 0.6657, 0.2274, 0.708, 0.6655, -0.2364, -0.9882, -0.1531, 0.01052, -0.9105, 0.4135, -0.0003411, -0.9042, 0.3561, -0.2359, -0.8731, -0.4874, 0.01423, -0.817, -0.57, 0.08697, -0.9833, -0.01175, -0.1817, -0.9967, -0.04099, -0.06968, -0.5776, 0.5943, -0.5596, -0.3059, 0.2774, -0.9108, -0.1772, 0.5929, -0.7855, -0.62, 0.3855, -0.6834, 0.4053, 0.422, -0.811, 0.3582, 0.7174, -0.5975, 0.6245, 0.352, -0.6972, 0.6745, 0.1644, -0.7197, 0.0, 1.0, 0.0, 0.0, 0.7071, 0.7071, 0.0, 0.7071, 0.7071, 0.0, 1.0, 0.0, 0.4007, 0.4079, -0.8204, 0.1577, 0.4774, -0.8644, 0.3539, 0.5726, -0.7395, 0.2998, 0.259, -0.9182, 0.5124, -0.8451, 0.1525, 0.03391, -0.99, 0.1372, 0.4103, -0.7896, -0.4563, 0.5452, -0.8358, -0.06528, 0.0, 0.0, 1.0, 0.0, 0.0, 1.0, 0.0, 0.0, 1.0, 0.0, 0.0, 1.0, 0.1577, 0.4774, -0.8644, -0.1771, 0.593, -0.7855, -0.06271, 0.6305, -0.7736, 0.3539, 0.5726, -0.7395, -0.5774, 0.5774, -0.5774, -0.5774, 0.5774, 0.5774, 0.5774, 0.5774, 0.5774, 0.5774, 0.5774, -0.5774, -0.5774, 0.5774, -0.5774, -0.5774, 0.5774, 0.5774, 0.5774, 0.5774, 0.5774, 0.5774, 0.5774, -0.5774, -0.7211, 0.04987, 0.691, -0.7275, 0.5777, 0.3701, -0.9866, 0.1223, -0.108, -0.993, 0.09534, 0.0695, -0.899, 0.0992, -0.4266, -0.8637, -0.4028, -0.3028, 0.9975, 0.01835, -0.06844, 0.9821, 0.162, -0.09593, 0.6864, 0.3955, 0.6103, 0.7819, -0.556, 0.2818, 0.835, -0.5502, 0.005384, 0.9732, 0.05543, 0.2234, 1.0, 0.0, 0.0, 1.0, 0.0, 0.0, 1.0, 0.0, 0.0, 1.0, 0.0, 0.0, -0.5774, -0.5774, -0.5774, 0.5774, -0.5774, -0.5774, 0.5774, -0.5774, 0.5774, -0.5774, -0.5774, 0.5774, 0.5017, 0.6657, 0.5525, -0.1584, 0.6658, 0.7291, 0.0001013, -0.5231, 0.8523, 0.426, -0.5228, 0.7384, 0.5774, -0.5774, -0.5774, 0.5774, 0.5774, -0.5774, 0.5774, 0.5774, 0.5774, 0.5774, -0.5774, 0.5774, 0.1962, 0.6661, 0.7196, -0.2365, 0.6655, 0.7079, -0.000106, -0.4526, 0.8917, 0.4261, -0.5227, 0.7384, 0.0, 0.0, 1.0, 0.0, 0.0, 1.0, 0.0, 0.0, 1.0, 0.0, 0.0, 1.0, 0.0, 0.0, 1.0, 0.0, 0.0, 1.0, 0.0, 0.0, 1.0, 0.0, 0.0, 1.0, 0.0, 0.0, 1.0, 0.0, 0.0, 1.0, -0.7292, 0.6657, -0.1585, -0.7382, 0.5229, -0.4263, -0.7107, -0.6657, -0.2274, -0.8524, -0.5229, 0.0, 0.0, 0.0, 1.0, 0.0, 0.0, 1.0, 0.0, 0.0, 1.0, 0.0, 0.0, 1.0, -0.5774, -0.5774, 0.5774, 0.5774, -0.5774, 0.5774, 0.5774, 0.5774, 0.5774, -0.5774, 0.5774, 0.5774, -0.8188, -0.487, -0.304, -0.8714, -0.1087, -0.4784, -0.6277, 0.5648, -0.5357, -0.5849, 0.3766, -0.7183, -0.5682, -0.6954, -0.4399, 0.863, -0.494, 0.1053, 0.5124, -0.8451, 0.1525, 0.5452, -0.8358, -0.06528, 0.8729, -0.4876, 0.01407, -0.09913, -0.8688, -0.4851, 0.0002841, -0.9921, -0.1255, -0.4065, -0.5544, 0.7262, -0.3808, -0.846, 0.3731, -0.4065, -0.5544, 0.7262, -0.3809, -0.846, 0.3731, -0.4997, -0.8586, -0.1143, 0.000732, -0.995, -0.09938, 0.03177, -0.6728, 0.7391, 0.4066, -0.5543, 0.7262, 0.381, -0.8351, 0.3967, 0.00452, 0.5651, 0.825, -0.2107, 0.4403, 0.8728, 0.03369, -0.99, 0.1372, -0.4496, -0.8824, 0.1382, -0.8188, -0.487, -0.304, -0.0001167, -0.9949, -0.1009, 0.6516, -0.6187, -0.4389, 0.5369, -0.4452, -0.7166, 0.5683, -0.0326, -0.8222, 0.6385, 0.5681, -0.5192, 0.8892, 0.3827, -0.2508, 0.4901, -0.868, -0.07982, 0.8352, -0.5499, 0.005251, 0.4565, -0.5939, 0.6625, 0.3819, -0.8196, 0.4271, 0.9866, 0.1223, -0.108, 0.6864, 0.3955, 0.6103, 0.7819, -0.556, 0.2818, 0.835, -0.5502, 0.005384, 0.9732, 0.05543, 0.2234, 0.9989, -0.02298, 0.04098, -0.3083, 0.7157, 0.6267, -0.3953, 0.8048, 0.4427, -0.6355, 0.645, 0.4245, -0.6645, 0.5958, 0.4511, -0.4047, 0.8901, 0.2096, -0.426, 0.5228, 0.7384, -0.7382, 0.5229, 0.4263, -0.5522, -0.6657, 0.5019, -0.196, -0.6661, 0.7196, 0.3381, 0.7681, 0.5438, 0.7732, 0.431, 0.4652, 0.6642, 0.596, 0.4512, 0.3804, 0.5176, 0.7664, -0.5774, -0.5774, 0.5774, 0.5774, -0.5774, 0.5774, 0.5774, 0.5774, 0.5774, -0.5774, 0.5774, 0.5774, -0.1146, 0.7927, 0.5987, 0.3382, 0.768, 0.5439, 0.7293, 0.5492, 0.408, -0.000105, 0.6324, 0.7747, -0.3083, 0.7157, 0.6267, 0.0001047, 0.7744, 0.6327, -0.2108, 0.7576, 0.6177, -0.3953, 0.8048, 0.4427, -0.5774, -0.5774, -0.5774, -0.5774, 0.5774, -0.5774, 0.5774, 0.5774, -0.5774, 0.5774, -0.5774, -0.5774, -0.5142, 0.6498, 0.5599, -0.1144, 0.7928, 0.5987, -0.3541, 0.8095, 0.4682, -0.3805, 0.5175, 0.7664, -0.8608, -0.5068, -0.04653, -0.4995, -0.8587, -0.1142, -0.6865, -0.3203, 0.6528, -0.7209, 0.04973, 0.6912, 0.3382, 0.768, 0.5439, 0.7734, 0.4308, 0.4651, 0.7681, 0.6184, 0.1663, 0.7293, 0.5492, 0.408, 0.663, 0.7299, -0.1664, 0.9866, 0.1223, -0.108, 0.9957, 0.07936, -0.04871, 0.899, 0.0992, -0.4266, 0.6381, 0.4165, -0.6476, 0.6755, 0.6634, -0.3217, 0.6516, -0.6187, -0.4389, 0.8892, 0.3827, -0.2508, 0.9105, 0.4135, -0.0003411, 0.9967, -0.06982, -0.04095, 0.9882, 0.0105, -0.1529, 0.978, -0.004498, -0.2087, 0.8632, -0.4937, 0.1054, -0.4056, 0.788, 0.4632, -0.04764, 0.7809, 0.6229, 0.2108, 0.7576, 0.6177, 0.4012, 0.8051, 0.4369, 0.6241, 0.7747, 0.1021, 0.9105, 0.4135, -0.0003411, 0.65, 0.5632, -0.5101, 0.2962, 0.5901, -0.7511, -0.226, 0.5658, -0.793, -0.6442, 0.5676, -0.5127, -0.8366, 0.5389, -0.09879, -0.9105, 0.4135, -0.0003411, -1.0, 0.0, 0.0, -1.0, 0.0, 0.0, -1.0, 0.0, 0.0, -1.0, 0.0, 0.0, -0.6385, 0.769, 0.0306, -0.9105, 0.4135, -0.0003411, -0.9922, 0.06899, -0.1037, -0.9985, -0.04258, -0.03436, -0.9897, -0.1296, 0.06027, -0.8343, 0.2736, 0.4787, -0.7681, 0.6184, 0.1663, -1.0, 0.0, 0.0, -1.0, 0.0, 0.0, -1.0, 0.0, 0.0, -1.0, 0.0, 0.0, 0.0, 0.0, 1.0, 0.0, 0.0, 1.0, 0.0, 0.0, 1.0, 0.0, 0.0, 1.0, 0.5774, 0.5774, 0.5774, 0.5469, -0.7734, 0.3204, 0.5469, 0.3204, -0.7734, -0.5469, 0.3204, -0.7734, -0.5469, -0.7734, 0.3204, -0.5774, 0.5774, 0.5774, 0.8714, -0.1087, -0.4784, 0.65, 0.5632, -0.5101, 0.9105, 0.4135, -0.0003411, 0.9967, -0.06982, -0.04095, 0.9882, 0.0105, -0.1529, 0.978, -0.004498, -0.2087, 0.863, -0.494, 0.1053, -0.9821, 0.1619, -0.09595, -0.5837, 0.5981, -0.5491, -0.5776, 0.5943, -0.5596, -0.62, 0.3855, -0.6834, -0.9755, -0.09311, -0.1992, -0.9901, -0.1038, -0.09398, -0.000105, 0.6324, 0.7747, 0.7293, 0.5492, 0.408, 0.3084, 0.1843, 0.9333, -0.0001047, 0.1603, 0.9871, 0.0, -1.0, 0.0, 0.0, -1.0, 0.0, 0.0, -0.7071, 0.7071, 0.0, -0.7071, 0.7071, 0.0, 0.0, -1.0, 0.0, 0.0, -1.0, 0.0, 0.0, -1.0, 0.0, 0.0, -1.0, -1.0, 0.0, 0.0, -1.0, 0.0, 0.0, -1.0, 0.0, 0.0, -1.0, 0.0, 0.0, 0.5774, -0.5774, -0.5774, 0.5774, 0.5774, -0.5774, 0.5774, 0.5774, 0.5774, 0.5774, -0.5774, 0.5774, -0.5469, 0.3204, 0.7734, -0.5774, 0.5774, -0.5774, -0.5469, -0.7734, -0.3204, 0.5469, -0.7734, -0.3204, 0.5774, 0.5774, -0.5774, 0.5469, 0.3204, 0.7734, -0.5774, -0.5774, 0.5774, 0.5774, -0.5774, 0.5774, 0.5774, 0.5774, 0.5774, -0.5774, 0.5774, 0.5774, 0.0, 0.0, -1.0, 0.0, 0.0, -1.0, 0.0, 0.0, -1.0, 0.0, 0.0, -1.0, 0.0, 0.0, 1.0, 0.0, 0.0, 1.0, 0.0, 0.0, 1.0, 0.0, 0.0, 1.0, 0.0, -1.0, 0.0, 0.7071, -0.7071, 0.0, 0.5774, -0.5774, 0.5774, 0.0, -0.7071, 0.7071, 0.0, 0.0, -1.0, 0.0, 0.0, -1.0, 0.0, 0.0, -1.0, 0.0, 0.0, -1.0, 0.0, 0.0, -1.0, 0.0, 0.0, -1.0, 0.0, 0.0, -1.0, 0.0, 0.0, -1.0, 0.0, 0.0, -1.0, 0.0, 0.0, -1.0, -0.7071, 0.7071, 0.0, -0.7071, 0.7071, 0.0, 0.0, 1.0, 0.0, 0.0, 1.0, 0.0, 0.4899, -0.8681, -0.07971, 0.835, -0.5502, 0.005384, 0.4601, -0.5913, 0.6623, -0.008663, -0.6709, 0.7415, -0.514, 0.6499, 0.5599, -0.1146, 0.7927, 0.5987, -0.000105, 0.6324, 0.7747, -0.3804, 0.5176, 0.7664, -0.4997, -0.8586, -0.1143, 0.000732, -0.995, -0.09938, -0.4065, -0.5544, 0.7262, -0.6866, -0.3201, 0.6527, -0.6113, 0.3651, -0.7022, -0.6922, 0.6355, -0.3421, -0.3677, 0.7594, -0.5368, -0.1677, 0.6745, -0.7189, 0.171, -0.8429, -0.5102, -0.0001167, -0.5846, -0.8113, 0.4097, -0.4557, -0.7903, 0.5681, -0.6955, -0.4399, 0.3645, 0.5814, 0.7274, 0.2099, 0.444, 0.8711, 0.3819, -0.8196, 0.4271, 0.4565, -0.5939, 0.6625, -0.3081, 0.7157, 0.6268, -0.3952, 0.8049, 0.4428, -0.6269, 0.6182, 0.4742, -0.6432, 0.6078, 0.4657, -0.4045, 0.8902, 0.2097, 0.03391, -0.99, 0.1372, -0.4495, -0.8825, 0.1382, -0.171, -0.8429, -0.5102, 0.4103, -0.7896, -0.4563, -0.3098, 0.7622, -0.5684, -0.1718, 0.6361, -0.7523, -0.6301, 0.3464, -0.695, -0.6906, 0.6383, -0.3401, 0.1579, 0.4774, -0.8644, -0.177, 0.593, -0.7855, -0.6113, 0.3651, -0.7022, 4.679e-05, 0.3378, -0.9412, 0.3645, 0.5814, 0.7274, 0.2099, 0.444, 0.8711, 0.6477, -0.3623, 0.6702, 0.7266, 0.01768, 0.6868, -0.5774, 0.5774, -0.5774, -0.5774, 0.5774, 0.5774, 0.5774, 0.5774, 0.5774, 0.5774, 0.5774, -0.5774, 0.3539, 0.5726, -0.7395, -0.06271, 0.6305, -0.7736, 0.01562, 0.7682, -0.6401, 0.172, 0.6334, -0.7545, 0.2998, 0.259, -0.9182, 0.8632, -0.4937, 0.1054, 0.5126, -0.845, 0.1526, 0.5369, -0.4452, -0.7166, 0.6516, -0.6187, -0.4389, -0.5469, 0.3204, -0.7734, -0.5774, 0.5774, 0.5774, 0.5774, 0.5774, 0.5774, 0.5469, 0.3204, -0.7734, -0.5774, -0.5774, -0.5774, 0.5774, -0.5774, -0.5774, 0.5774, -0.5774, 0.5774, -0.5774, -0.5774, 0.5774, 0.9985, -0.03423, -0.04275, 0.9105, 0.4135, -0.0003411, 0.6295, 0.6614, 0.4078, 0.6642, 0.596, 0.4512, 0.7732, 0.431, 0.4652, 0.9891, -0.1314, 0.06599, 0.9922, -0.1036, 0.06886, 0.0, 0.0, -1.0, 0.0, 0.0, -1.0, 0.0, 0.0, -1.0, 0.0, 0.0, -1.0, 0.5297, -0.6661, 0.5251, 0.426, -0.5228, 0.7384, 0.0001013, -0.5231, 0.8523, -0.227, -0.6657, 0.7109, -0.7107, -0.6657, 0.2274, -0.708, -0.6655, -0.2364, -0.5297, -0.6661, -0.5251, -0.2282, -0.6659, -0.7103, 0.1586, -0.6654, -0.7294, 0.5025, -0.6659, -0.5514, 0.7107, -0.6657, -0.2274, 0.708, -0.6655, 0.2364, -1.0, 0.0, 0.0, -1.0, 0.0, 0.0, -1.0, 0.0, 0.0, -1.0, 0.0, 0.0, 0.0, 0.0, 1.0, 0.0, 0.0, 1.0, 0.0, 0.0, 1.0, 0.0, 0.0, 1.0, 0.0, 0.0, -1.0, 0.0, 0.0, -1.0, 0.0, 0.0, -1.0, 0.0, 0.0, -1.0, -0.3573, 0.5667, 0.7424, -0.7274, 0.5777, 0.3703, -0.7209, 0.04973, 0.6912, -0.6865, -0.3203, 0.6528, -0.362, 0.5667, 0.7401, -0.7136, 0.3388, 0.6132, -0.4289, -0.6117, 0.6647, -0.3809, -0.846, 0.3731, -0.5774, -0.5774, -0.5774, -0.7071, -0.7071, 0.0, -0.7071, 0.7071, 0.0, -0.5774, 0.5774, -0.5774, -0.5774, -0.5774, -0.5774, -0.5774, 0.5774, -0.5774, 0.5774, 0.5774, -0.5774, 0.5774, -0.5774, -0.5774, -0.171, -0.8429, -0.5102, -0.8868, -0.08474, -0.4544, -0.6686, 0.5775, -0.4685, -0.5849, 0.3766, -0.7184, -0.5681, -0.6955, -0.4399, 0.863, -0.494, 0.1053, 0.5124, -0.8451, 0.1525, 0.8188, -0.487, -0.304, 0.8729, -0.4876, 0.01407, 0.201, -0.4899, -0.8483, 0.0001164, -0.1012, -0.9949, 0.226, 0.5658, -0.793, 0.5815, 0.3846, -0.7169, 0.5452, -0.8358, -0.06528, 0.4103, -0.7896, -0.4563, 0.0001164, -0.1012, -0.9949, 0.201, -0.4899, -0.8483, 0.3116, 0.8001, -0.5126, 4.679e-05, 0.3378, -0.9412, -0.6113, 0.3651, -0.7022, -0.1677, 0.6745, -0.7189, 0.3161, 0.7663, -0.5594, 0.5683, -0.0326, -0.8222, -0.0001164, -0.1012, -0.9949, 0.2258, 0.5658, -0.793, 0.6385, 0.5681, -0.5192, 0.1711, -0.8429, -0.5102, 0.0001167, -0.5846, -0.8113, 0.4099, -0.4556, -0.7902, 0.5682, -0.6954, -0.4399, 0.03391, -0.99, 0.1372, -0.4498, -0.8824, 0.1383, -0.1712, -0.8429, -0.5102, 0.0001166, -0.9949, -0.1009, 0.678, -0.603, -0.4203, 0.1711, -0.8429, -0.5102, 0.5682, -0.6954, -0.4399, 0.6385, 0.5681, -0.5193, 0.9115, 0.3583, -0.2017, 0.6651, 0.1805, -0.7246, 0.4009, 0.4078, -0.8204, 0.6441, 0.3318, -0.6893, 0.6745, 0.1644, -0.7197, 0.0, -1.0, 0.0, 0.7071, -0.7071, 0.0, 0.7071, -0.7071, 0.0, 0.0, -1.0, 0.0, -0.7382, 0.5229, 0.4263, -0.7292, 0.6657, -0.1585, -0.8524, -0.5229, 0.0, -0.5522, -0.6657, 0.5019, -0.7211, 0.04987, 0.691, -0.7275, 0.5777, 0.3701, -0.9821, 0.162, -0.09593, -0.9195, -0.1863, -0.3462, -0.7189, -0.3068, -0.6237, -0.8637, -0.4028, -0.3028, -0.4496, -0.8824, 0.1382, -0.8168, -0.5703, 0.08691, -0.8714, -0.1087, -0.4784, -0.8188, -0.487, -0.304, 0.338, 0.7681, 0.5439, 0.7732, 0.431, 0.4652, 0.6642, 0.596, 0.4512, 0.3803, 0.5177, 0.7664, -0.3081, 0.7157, 0.6268, 0.0001047, 0.7744, 0.6327, -0.2108, 0.7576, 0.6177, -0.3952, 0.8049, 0.4428, 0.3643, 0.5814, 0.7275, 0.209, 0.4473, 0.8696, 0.6475, -0.3626, 0.6703, 0.7264, 0.01753, 0.687, -0.5139, 0.6499, 0.5599, -0.1144, 0.7928, 0.5987, -0.3541, 0.8095, 0.4682, -0.4045, 0.8902, 0.2097, 0.0001047, 0.7744, 0.6327, 0.3082, 0.7157, 0.6267, 0.03943, 0.7801, 0.6244, -0.2108, 0.7576, 0.6177, 0.0, -1.0, 0.0, 0.0, -1.0, 0.0, 0.0, -1.0, 0.0, 0.0, -1.0, 0.0, -0.0001167, -0.5846, -0.8113, -0.5368, -0.4453, -0.7167, -0.201, -0.4899, -0.8483, 0.4097, -0.4557, -0.7903, -0.8608, -0.5068, -0.04653, -0.4994, -0.8588, -0.1142, -0.3828, -0.1986, 0.9023, -0.4209, -0.6166, 0.6653, 0.0, 0.0, -1.0, 0.0, 0.0, -1.0, 0.0, 0.0, -1.0, 0.0, 0.0, -1.0, 0.3381, 0.7681, 0.5438, 0.7732, 0.431, 0.4652, 0.7582, 0.2921, 0.583, 0.3804, 0.5176, 0.7664, 0.6745, 0.1644, -0.7197, 0.6415, 0.7357, -0.2174, 0.9821, 0.1619, -0.09595, 0.9194, -0.1863, -0.3463, 0.7376, 0.2168, -0.6396, 0.4053, 0.422, -0.811, -0.4047, 0.8901, 0.2096, 0.0001051, 0.9869, 0.1613, 0.0001047, 0.7744, 0.6327, -0.3083, 0.7157, 0.6267, 9.256e-05, 0.5868, 0.8098, 0.03943, 0.7801, 0.6244, 0.6216, 0.7808, 0.06268, 0.7215, 0.6297, -0.2878, 0.9115, 0.3583, -0.2017, 0.6385, 0.5681, -0.5193, -0.2258, 0.5658, -0.793, -0.6442, 0.5677, -0.5126, -0.9042, 0.3561, -0.2359, -0.9105, 0.4135, -0.0003411, -0.6385, 0.769, 0.0306, -0.04777, 0.7808, 0.6229, 0.5469, 0.7735, 0.3202, 0.5774, -0.5774, 0.5774, 0.547, -0.3206, -0.7734, -0.547, -0.3206, -0.7734, -0.5774, -0.5774, 0.5774, -0.5469, 0.7735, 0.3202, 0.553, 0.6129, -0.5643, 0.2998, 0.259, -0.9182, 0.172, 0.6334, -0.7545, 0.599, 0.5498, -0.5822, 0.553, 0.6129, -0.5643, 0.3188, 0.7825, -0.5348, 0.2667, 0.7665, -0.5843, 0.599, 0.5498, -0.5822, -0.5774, -0.5774, -0.5774, -0.7071, -0.7071, 0.0, -0.7071, 0.7071, 0.0, -0.5774, 0.5774, -0.5774, -0.5774, -0.5774, -0.5774, -0.5774, 0.5774, -0.5774, 0.5774, 0.5774, -0.5774, 0.5774, -0.5774, -0.5774, 0.5126, -0.845, 0.1526, 0.03369, -0.99, 0.1372, -0.0001167, -0.9949, -0.1009, 0.5369, -0.4452, -0.7166, 0.5774, -0.5774, -0.5774, 0.5774, 0.5774, -0.5774, 0.5774, 0.5774, 0.5774, 0.5774, -0.5774, 0.5774, -0.1772, 0.5929, -0.7855, -0.62, 0.3855, -0.6834, -0.5746, 0.5967, -0.5602, -0.3059, 0.2774, -0.9108, 0.0, 0.0, 1.0, 0.0, 0.0, 1.0, 0.0, 0.0, 1.0, 0.0, 0.0, 1.0, -0.09936, -0.8688, -0.4851, 0.0, -0.9921, -0.1254, 0.4066, -0.5543, 0.7262, 0.03177, -0.6728, 0.7391, 0.9975, 0.01835, -0.06844, 0.9821, 0.162, -0.09593, 0.6864, 0.3955, 0.6103, 0.4601, -0.5913, 0.6623, 0.835, -0.5502, 0.005384, 0.9732, 0.05543, 0.2234, 0.000732, -0.995, -0.09938, 0.49, -0.8681, -0.07971, -0.008597, -0.6709, 0.7415, -0.4065, -0.5544, 0.7262, -0.9882, -0.1531, 0.01052, -0.9105, 0.4135, -0.0003411, -0.8366, 0.5389, -0.09879, -0.8729, -0.4876, 0.01407, -0.8168, -0.5703, 0.08691, -0.9833, -0.01175, -0.1817, -0.9967, -0.04099, -0.06968, 0.5027, 0.6658, -0.5514, 0.7382, 0.523, -0.426, 0.5523, -0.6658, -0.5017, 0.4356, -0.4953, -0.7516, -0.9866, 0.1223, -0.108, -0.3098, 0.7622, -0.5684, -0.6906, 0.6383, -0.3401, -0.6198, 0.3856, -0.6835, -0.9755, -0.09311, -0.1992, -0.9883, -0.02437, -0.1503, 0.8729, -0.4876, 0.01407, 0.8188, -0.487, -0.304, 0.201, -0.4899, -0.8483, 0.5815, 0.3846, -0.7169, 0.8892, 0.3825, -0.2512, 0.8391, 0.5377, -0.08216, 0.9105, 0.4135, -0.0003411, 0.9967, -0.06983, -0.04094, 0.9882, 0.0105, -0.1529, 0.978, -0.004498, -0.2087, 0.863, -0.494, 0.1053, 0.8729, -0.4876, 0.01407, -0.547, -0.3206, -0.7734, -0.5469, 0.7735, 0.3202, 0.5469, 0.7735, 0.3202, 0.547, -0.3206, -0.7734, 0.3188, 0.7825, -0.5348, 0.553, 0.6129, -0.5643, 0.665, 0.1806, -0.7247, 0.4007, 0.4079, -0.8204, 0.03369, -0.99, 0.1372, -0.4496, -0.8824, 0.1382, -0.5368, -0.4453, -0.7167, -0.0001167, -0.5846, -0.8113, 0.0, 0.0, 1.0, 0.0, 0.0, 1.0, 0.0, 0.0, 1.0, 0.0, 0.0, 1.0, 0.03849, 0.588, -0.808, 0.0, 0.7972, -0.6037, 0.3539, 0.5726, -0.7395, 0.2996, 0.2592, -0.9182, 9.351e-05, 0.3378, -0.9412, -0.0628, 0.6304, -0.7737, 0.01202, 0.7682, -0.6401, 0.1682, 0.6716, -0.7216, 0.6245, 0.352, -0.6972, -0.3059, 0.2774, -0.9108, 4.679e-05, 0.3378, -0.9412, 0.1579, 0.4774, -0.8644, -0.1772, 0.5929, -0.7855, -0.362, 0.5667, 0.7401, -0.7275, 0.5777, 0.3701, -0.7812, -0.5729, 0.2482, -0.6866, -0.3201, 0.6527, 0.2283, 0.6659, -0.7103, 0.5297, 0.6661, -0.5251, 0.7107, -0.6657, -0.2274, 0.5025, -0.6659, -0.5514, -0.31, 0.7621, -0.5684, -0.1676, 0.677, -0.7167, -0.6116, 0.3648, -0.702, -0.6908, 0.6382, -0.3399, -0.5173, 0.3084, -0.7983, -0.6412, 0.424, -0.6396, -0.6908, 0.6382, -0.3399, -0.6116, 0.3648, -0.702, -0.5774, -0.5774, -0.5774, -0.5774, -0.5774, 0.5774, -0.5774, 0.5774, 0.5774, -0.5774, 0.5774, -0.5774, 0.01562, 0.7682, -0.6401, -0.6159, 0.7393, -0.2722, -0.9866, 0.1223, -0.108, -0.3168, 0.5806, 0.7501, -0.0562, 0.5642, 0.8238, 0.3045, 0.5653, 0.7666, 0.6864, 0.3955, 0.6103, 0.9821, 0.162, -0.09593, 0.599, 0.5498, -0.5822, 0.172, 0.6334, -0.7545, -0.5774, -0.5774, 0.5774, 0.5774, -0.5774, 0.5774, 0.5469, 0.7735, 0.3202, -0.5469, 0.7735, 0.3202, 0.0, 0.0, -1.0, 0.0, 0.0, -1.0, 0.0, 0.0, -1.0, 0.0, 0.0, -1.0, 0.5774, -0.5774, -0.5774, 0.5774, 0.5774, -0.5774, 0.5774, 0.5774, 0.5774, 0.5774, -0.5774, 0.5774, -0.5469, -0.7734, 0.3204, 0.5469, -0.7734, 0.3204, 0.5774, 0.5774, 0.5774, -0.5774, 0.5774, 0.5774, 0.5774, -0.5774, -0.5774, 0.5774, 0.5774, -0.5774, 0.5774, 0.5774, 0.5774, 0.5774, -0.5774, 0.5774, 0.6006, 0.6104, 0.5164, 0.3643, 0.5814, 0.7275, 0.7264, 0.01753, 0.687, 0.835, -0.5502, 0.005384, 0.9716, -0.1369, -0.1933, 0.9379, 0.3331, 0.09659, -0.3541, 0.8095, 0.4682, 0.4046, 0.8901, 0.2097, 0.3082, 0.7157, 0.6267, 0.3546, 0.4676, 0.8097, -0.5469, -0.7734, -0.3204, -0.5774, 0.5774, -0.5774, 0.5774, 0.5774, -0.5774, 0.5469, -0.7734, -0.3204, -0.5774, 0.5774, -0.5774, -0.5774, 0.5774, 0.5774, 0.5774, 0.5774, 0.5774, 0.5774, 0.5774, -0.5774, -1.0, 0.0, 0.0, -1.0, 0.0, 0.0, -1.0, 0.0, 0.0, -1.0, 0.0, 0.0, -0.5774, -0.5774, -0.5774, -0.5774, -0.5774, 0.5774, -0.5774, 0.5774, 0.5774, -0.5774, 0.5774, -0.5774, 0.0, 0.0, -1.0, 0.0, 0.0, -1.0, 0.0, 0.0, -1.0, 0.0, 0.0, -1.0, 0.0, 0.0, -1.0, 0.0, 0.0, -1.0, -0.5774, -0.5774, -0.5774, -0.5774, 0.5774, -0.5774, 0.5774, 0.5774, -0.5774, 0.5774, -0.5774, -0.5774, -0.5774, -0.5774, -0.5774, 0.5774, -0.5774, -0.5774, 0.5774, -0.5774, 0.5774, -0.5774, -0.5774, 0.5774, -0.9901, -0.1038, -0.09398, -0.9821, 0.1619, -0.09595, -0.6004, 0.5453, -0.5849, -0.5746, 0.5967, -0.5602, -0.62, 0.3855, -0.6834, -0.9755, -0.09311, -0.1992, 0.5369, -0.4452, -0.7166, -0.0001167, -0.9949, -0.1009, -0.0001164, -0.1012, -0.9949, 0.5683, -0.0326, -0.8222, -0.4405, 0.7886, 0.429, -0.04764, 0.7809, 0.6229, 0.2108, 0.7576, 0.6177, 0.2763, 0.637, 0.7196, 0.4174, 0.7884, 0.4519, 0.9105, 0.4135, -0.0003411, 0.8892, 0.3827, -0.2508, 0.6385, 0.5681, -0.5192, 0.2258, 0.5658, -0.793, -0.5849, 0.3766, -0.7183, -0.6277, 0.5648, -0.5357, -0.9105, 0.4135, -0.0003411, 0.0005067, -0.995, -0.09938, 0.4901, -0.868, -0.07982, 0.3819, -0.8196, 0.4271, -6.924e-05, -0.9058, 0.4238, -0.5774, -0.5774, 0.5774, 0.5774, -0.5774, 0.5774, 0.5774, 0.5774, 0.5774, -0.5774, 0.5774, 0.5774, 0.0002841, -0.9921, -0.1255, 0.5523, -0.8068, -0.21, 0.6477, -0.3623, 0.6702, -0.4065, -0.5544, 0.7262, -0.1771, 0.593, -0.7855, -0.6198, 0.3856, -0.6835, -0.6906, 0.6383, -0.3401, -0.6301, 0.3464, -0.695, 0.0001051, 0.9869, 0.1613, 0.3804, 0.5176, 0.7664, 0.3082, 0.7157, 0.6267, 0.0001047, 0.7744, 0.6327, 0.7264, 0.01753, 0.687, 0.6475, -0.3626, 0.6703, 0.49, -0.8681, -0.07971, 0.835, -0.5502, 0.005384, -0.7107, 0.6657, -0.2274, -0.5025, 0.6659, -0.5515, -0.2282, -0.6659, -0.7103, -0.5297, -0.6661, -0.5251, -0.8637, -0.4028, -0.3028, -0.09936, -0.8688, -0.4851, 0.03177, -0.6728, 0.7391, -0.7211, 0.04987, 0.691, 0.6745, 0.1644, -0.7197, 0.6415, 0.7357, -0.2174, 0.9866, 0.1223, -0.108, 0.9957, 0.07936, -0.04871, 0.9713, -0.1025, -0.2146, 0.6651, 0.1805, -0.7246, -0.8342, 0.2738, 0.4788, -0.514, 0.6499, 0.5599, -0.7291, 0.5494, 0.4081, -0.7582, 0.2921, 0.583, 4.679e-05, 0.3378, -0.9412, 0.3188, 0.7825, -0.5348, 0.4007, 0.4079, -0.8204, 0.1579, 0.4774, -0.8644, 0.4009, 0.4078, -0.8204, 0.1577, 0.4774, -0.8644, 0.3539, 0.5726, -0.7395, 0.6441, 0.3318, -0.6893, -0.5469, 0.7735, -0.3202, -0.547, -0.3206, 0.7734, 0.547, -0.3206, 0.7734, 0.5469, 0.7735, -0.3202, 0.7107, 0.6657, 0.2274, 0.5017, 0.6657, 0.5525, 0.426, -0.5228, 0.7384, 0.5297, -0.6661, 0.5251, -0.5774, -0.5774, -0.5774, -0.5774, 0.5774, -0.5774, 0.5774, 0.5774, -0.5774, 0.5774, -0.5774, -0.5774, 0.0, 0.0, 1.0, 0.0, 0.0, 1.0, 0.0, 0.0, 1.0, 0.0, 0.0, 1.0, -0.5774, -0.5774, -0.5774, -0.5774, -0.5774, 0.5774, -0.5774, 0.5774, 0.5774, -0.5774, 0.5774, -0.5774, -0.5257, 0.6663, -0.5289, -0.7382, 0.5229, -0.4263, -0.7292, 0.6657, -0.1585, -0.7382, 0.5229, 0.4263, -0.426, 0.5228, 0.7384, -0.2365, 0.6655, 0.7079, 0.1962, 0.6661, 0.7196, 0.7107, 0.6658, 0.2272, 0.7292, 0.6657, -0.1585, 0.7382, 0.523, -0.426, 0.5027, 0.6658, -0.5514, -0.2366, 0.6653, -0.7081, 0.3163, 0.7663, -0.5593, 0.6415, 0.7357, -0.2174, 0.6745, 0.1644, -0.7197, 0.6441, 0.3318, -0.6893, -0.5774, -0.5774, -0.5774, 0.5774, -0.5774, -0.5774, 0.7071, -0.7071, 0.0, -0.7071, -0.7071, 0.0, 0.9194, -0.1863, -0.3463, 0.9821, 0.1619, -0.09595, 0.3645, 0.5814, 0.7274, 0.7266, 0.01768, 0.6868, 0.8251, -0.2315, -0.5154, 0.7376, 0.2168, -0.6396, -0.5025, 0.6659, -0.5515, -0.1584, 0.6654, -0.7294, 0.1586, -0.6654, -0.7294, -0.2282, -0.6659, -0.7103, 0.6381, 0.4165, -0.6476, 0.03849, 0.588, -0.808, 0.2996, 0.2592, -0.9182, 0.6755, 0.6634, -0.3217, 0.49, -0.8681, -0.07971, 0.835, -0.5502, 0.005384, 0.7819, -0.556, 0.2818, 0.3813, -0.8351, 0.3966, 0.0, 0.0, -1.0, 0.0, 0.0, -1.0, 0.0, 0.0, -1.0, 0.0, 0.0, -1.0, 0.9636, 0.2315, -0.1336, 0.7215, 0.6297, -0.2878, 0.6216, 0.7808, 0.06268, 0.7409, 0.3079, 0.5969, 0.7495, 0.4477, 0.4877, 0.9653, 0.02008, 0.2603, -0.9866, 0.1223, -0.108, -0.6004, 0.5453, -0.5849, -0.6865, 0.1827, -0.7038, -0.6199, 0.006224, -0.7846, -0.899, 0.0992, -0.4266, -0.9883, -0.02437, -0.1503, -0.7582, 0.2921, 0.583, -0.4056, 0.788, 0.4632, -0.9105, 0.4135, -0.0003411, -0.9922, 0.06899, -0.1037, -0.9985, -0.04258, -0.03436, -0.9897, -0.1296, 0.06027, -0.8342, 0.2738, 0.4788, -0.4259, 0.5228, 0.7385, -0.5297, 0.6661, 0.5251, -0.7107, -0.6657, 0.2274, -0.227, -0.6657, 0.7109, -0.5774, -0.5774, -0.5774, -0.5774, 0.5774, -0.5774, 0.5774, 0.5774, -0.5774, 0.5774, -0.5774, -0.5774, -0.7071, -0.7071, 0.0, 0.0, -1.0, 0.0, 0.0, -1.0, 0.0, -0.7071, -0.7071, 0.0, -0.5774, -0.5774, -0.5774, -0.5774, 0.5774, -0.5774, 0.5774, 0.5774, -0.5774, 0.5774, -0.5774, -0.5774, 0.0, -0.7071, 0.7071, 0.5774, -0.5774, 0.5774, 0.5774, 0.5774, 0.5774, 0.0, 0.7071, 0.7071, 0.4356, -0.4953, -0.7516, 0.5523, -0.6658, -0.5017, 0.7292, -0.6657, 0.1585, 0.5523, -0.6658, 0.5017, 0.4261, -0.5227, 0.7384, -0.000106, -0.4526, 0.8917, -0.196, -0.6661, 0.7196, -0.5522, -0.6657, 0.5019, -0.8524, -0.5229, 0.0, -0.7107, -0.6657, -0.2274, -0.2283, -0.6659, -0.7103, 0.2364, -0.6653, -0.7082, 0.708, 0.6655, -0.2364, 0.7107, 0.6657, 0.2274, 0.5297, -0.6661, 0.5251, 0.708, -0.6655, 0.2364, -0.7136, 0.3388, 0.6132, -0.362, 0.5667, 0.7401, 0.209, 0.4473, 0.8696, 0.3643, 0.5814, 0.7275, 0.6006, 0.6104, 0.5164, 0.599, 0.5498, -0.5822, 0.2667, 0.7665, -0.5843, -0.3131, 0.7663, -0.5609, -0.5837, 0.5981, -0.5491, -0.9821, 0.1619, -0.09595, 0.5774, -0.5774, -0.5774, 0.5774, 0.5774, -0.5774, 0.5774, 0.5774, 0.5774, 0.5774, -0.5774, 0.5774, 0.0, 0.0, -1.0, 0.0, 0.0, -1.0, 0.0, 0.0, -1.0, 0.0, 0.0, -1.0, -0.3573, 0.5667, 0.7424, 0.2099, 0.444, 0.8711, 0.3645, 0.5814, 0.7274, 0.9866, 0.1223, -0.108, 0.6415, 0.7357, -0.2174, 0.3163, 0.7663, -0.5593, -0.1718, 0.6361, -0.7523, -0.3098, 0.7622, -0.5684, -0.9866, 0.1223, -0.108, -0.7274, 0.5777, 0.3703, -0.9194, 0.3778, 0.1095, -0.654, 0.6444, -0.3963, -0.3677, 0.7594, -0.5368, -0.6922, 0.6355, -0.3421, -0.6198, 0.3856, -0.6835, -0.9791, -0.02657, -0.2016, -0.3168, 0.5806, 0.7501, -0.9866, 0.1223, -0.108, -0.993, 0.09534, 0.0695, -0.9699, 0.06277, 0.2354, -0.8608, -0.5068, -0.04653, -0.7193, 0.05857, 0.6922, -0.547, -0.3206, -0.7734, 0.547, -0.3206, -0.7734, 0.5774, -0.5774, 0.5774, -0.5774, -0.5774, 0.5774, -0.0001167, -0.9949, -0.1009, -0.8188, -0.487, -0.304, -0.5682, -0.6954, -0.4399, -0.0001164, -0.1012, -0.9949, -0.4995, -0.8587, -0.1142, 0.0005067, -0.995, -0.09938, -6.924e-05, -0.9058, 0.4238, -0.6865, -0.3203, 0.6528, 0.3539, 0.5726, -0.7395, -0.6301, 0.3464, -0.695, -0.1718, 0.6361, -0.7523, 0.3163, 0.7663, -0.5593, 0.6441, 0.3318, -0.6893, 0.0, -0.9921, -0.1254, 0.6461, -0.5804, -0.4957, 0.381, -0.8351, 0.3967, 0.4066, -0.5543, 0.7262, -0.5774, -0.5774, -0.5774, 0.5774, -0.5774, -0.5774, 0.547, -0.3206, 0.7734, -0.547, -0.3206, 0.7734, 0.5297, 0.6661, -0.5251, 0.708, 0.6655, -0.2364, 0.708, -0.6655, 0.2364, 0.7107, -0.6657, -0.2274, 0.7107, 0.6658, 0.2272, 0.1962, 0.6661, 0.7196, 0.4261, -0.5227, 0.7384, 0.5523, -0.6658, 0.5017, -0.5257, 0.6663, -0.5289, -0.2366, 0.6653, -0.7081, 0.2364, -0.6653, -0.7082, -0.2283, -0.6659, -0.7103, -0.8608, -0.5068, -0.04653, -0.4995, -0.8587, -0.1142, -0.6631, -0.3461, 0.6637, -0.7193, 0.05857, 0.6922, 0.553, 0.6129, -0.5643, 0.599, 0.5498, -0.5822, 0.9821, 0.162, -0.09593, 0.9957, 0.07936, -0.04871, 0.9713, -0.1025, -0.2146, 0.6649, 0.1806, -0.7247, -0.362, 0.5667, 0.7401, -0.3809, -0.846, 0.3731, -0.4065, -0.5544, 0.7262, 0.6475, -0.3626, 0.6703, 0.209, 0.4473, 0.8696, -0.4498, -0.8824, 0.1383, -0.817, -0.57, 0.08697, -0.6516, -0.6187, -0.4389, -0.1712, -0.8429, -0.5102, 0.0, 1.0, 0.0, 0.0, 1.0, 0.0, 0.7071, 0.7071, 0.0, 0.7071, 0.7071, 0.0, 0.4007, 0.4079, -0.8204, 0.1579, 0.4774, -0.8644, 4.679e-05, 0.3378, -0.9412, 0.3116, 0.8001, -0.5126, 0.5124, -0.8451, 0.1525, 0.03391, -0.99, 0.1372, 0.0001167, -0.5846, -0.8113, 0.1711, -0.8429, -0.5102, 0.0, 0.0, -1.0, 0.0, 0.0, -1.0, 0.0, 0.0, -1.0, 0.0, 0.0, -1.0, 0.1577, 0.4774, -0.8644, -0.1771, 0.593, -0.7855, -0.6301, 0.3464, -0.695, 0.3539, 0.5726, -0.7395, 0.599, 0.5498, -0.5822, 0.6006, 0.6104, 0.5164, 0.9379, 0.3331, 0.09659, 0.9716, -0.1369, -0.1933, 0.665, 0.1806, -0.7247, 0.553, 0.6129, -0.5643, -0.4045, 0.8902, 0.2097, -0.3541, 0.8095, 0.4682, 0.0001047, 0.7744, 0.6327, -0.3081, 0.7157, 0.6268, -0.6269, 0.6182, 0.4742, -0.8947, 0.4335, 0.1075, -0.9636, -0.06922, 0.2582, -0.9614, -0.1002, 0.2563, -0.8142, 0.2923, 0.5016, -0.6432, 0.6078, 0.4657, -0.3541, 0.8095, 0.4682, 0.3804, 0.5176, 0.7664, 0.04697, 0.499, 0.8653, 0.0001047, 0.7744, 0.6327, -0.5774, -0.5774, 0.5774, 0.5774, -0.5774, 0.5774, 0.5774, 0.5774, 0.5774, -0.5774, 0.5774, 0.5774, -0.5774, -0.5774, 0.5774, 0.5774, -0.5774, 0.5774, 0.5774, 0.5774, 0.5774, -0.5774, 0.5774, 0.5774, -0.5774, -0.5774, -0.5774, -0.5774, -0.5774, 0.5774, -0.5774, 0.5774, 0.5774, -0.5774, 0.5774, -0.5774, -0.3804, 0.5176, 0.7664, -0.000105, 0.6324, 0.7747, -0.0001047, 0.1603, 0.9871, -0.3083, 0.1843, 0.9333, 0.8729, -0.4876, 0.01407, 0.5452, -0.8358, -0.06528, 0.201, -0.4899, -0.8483, 0.5815, 0.3846, -0.7169, 0.8391, 0.5377, -0.08216, -0.8342, 0.2738, 0.4788, -0.514, 0.6499, 0.5599, -0.3804, 0.5176, 0.7664, -0.7582, 0.2921, 0.583, 0.5681, -0.6955, -0.4399, 0.4097, -0.4557, -0.7903, -0.226, 0.5658, -0.793, 0.2962, 0.5901, -0.7511, -0.3808, -0.846, 0.3731, -0.4065, -0.5544, 0.7262, 0.6477, -0.3623, 0.6702, 0.2099, 0.444, 0.8711, -0.2205, 0.3915, 0.8934, 0.5123, -0.8451, 0.1525, 0.03369, -0.99, 0.1372, -0.0001167, -0.5846, -0.8113, 0.171, -0.8429, -0.5102, 0.4097, -0.4557, -0.7903, -0.201, -0.4899, -0.8483, -0.6442, 0.5676, -0.5127, -0.226, 0.5658, -0.793, 0.0001167, -0.5846, -0.8113, -0.5369, -0.4452, -0.7166, -0.2011, -0.4899, -0.8483, 0.4099, -0.4556, -0.7902, 0.5523, -0.8068, -0.21, 0.8251, -0.2315, -0.5154, 0.7266, 0.01768, 0.6868, 0.6477, -0.3623, 0.6702, -0.1771, 0.593, -0.7855, -0.6198, 0.3856, -0.6835, -0.5773, 0.5944, -0.5598, -0.06271, 0.6305, -0.7736, 0.0, 0.0, 1.0, 0.0, 0.0, 1.0, 0.0, 0.0, 1.0, 0.0, 0.0, 1.0, -0.9881, -0.1531, 0.01053, -0.9105, 0.4135, -0.0003411, -0.9042, 0.3561, -0.2359, -0.6516, -0.6187, -0.4389, -0.817, -0.57, 0.08697, -0.9833, -0.01175, -0.1817, -0.9967, -0.04099, -0.06968, -0.4495, -0.8825, 0.1382, -0.8305, -0.5451, 0.1142, -0.8868, -0.08474, -0.4544, -0.171, -0.8429, -0.5102, -0.04697, 0.499, 0.8653, -0.0001047, 0.7744, 0.6327, 0.2108, 0.7576, 0.6177, -0.04764, 0.7809, 0.6229, -0.5774, -0.5774, -0.5774, -0.5774, -0.5774, 0.5774, -0.5774, 0.5774, 0.5774, -0.5774, 0.5774, -0.5774, -0.514, 0.6499, 0.5599, -0.1146, 0.7927, 0.5987, -0.3544, 0.8094, 0.4682, -0.7291, 0.5494, 0.4081, -0.0001047, 0.7744, 0.6327, 0.3081, 0.7157, 0.6268, 0.4012, 0.8051, 0.4369, 0.2108, 0.7576, 0.6177, 0.0, 0.0, 1.0, 0.0, 0.0, 1.0, 0.0, 0.0, 1.0, 0.0, 0.0, 1.0, -0.5142, 0.6498, 0.5599, -0.1144, 0.7928, 0.5987, 0.0001051, 0.9869, 0.1613, -0.4047, 0.8901, 0.2096, 0.863, -0.494, 0.1053, 0.5123, -0.8451, 0.1525, 0.171, -0.8429, -0.5102, 0.8714, -0.1087, -0.4784, 0.5774, -0.5774, -0.5774, 0.5774, 0.5774, -0.5774, 0.7071, 0.7071, 0.0, 0.7071, -0.7071, 0.0, 0.3381, 0.7681, 0.5438, 0.7495, 0.4477, 0.4877, 0.7409, 0.3079, 0.5969, 0.4046, 0.8901, 0.2097, -0.7136, 0.3388, 0.6132, -0.9821, 0.1619, -0.09595, -0.993, 0.09534, 0.0695, -0.9699, 0.06277, 0.2354, -0.861, -0.5064, -0.04666, -0.4289, -0.6117, 0.6647, -0.6645, 0.5958, 0.4511, -0.6355, 0.645, 0.4245, -0.9105, 0.4135, -0.0003411, -0.9922, 0.06899, -0.1037, -0.9985, -0.04258, -0.03436, -0.9897, -0.1296, 0.06027, -0.8343, 0.2736, 0.4787, -0.5774, 0.5774, -0.5774, -0.7071, 0.7071, 0.0, 0.0, 1.0, 0.0, 0.0, 0.7071, -0.7071, -0.7071, -0.7071, 0.0, 0.0, -1.0, 0.0, 0.0, -0.7071, 0.7071, -0.5774, -0.5774, 0.5774, 0.0, 0.0, -1.0, 0.0, 0.0, -1.0, 0.0, 0.0, -1.0, 0.0, 0.0, -1.0, -0.8947, 0.4335, 0.1075, -0.6686, 0.5775, -0.4685, -0.8868, -0.08474, -0.4544, -0.8305, -0.5451, 0.1142, -0.9614, -0.1002, 0.2563, -0.9636, -0.06922, 0.2582, -0.7582, 0.2921, 0.583, -0.4405, 0.7886, 0.429, -0.9105, 0.4135, -0.0003411, -0.9922, 0.06899, -0.1037, -0.9985, -0.04258, -0.03436, -0.9897, -0.1296, 0.06027, -0.8342, 0.2738, 0.4788, 0.0, 0.0, 1.0, 0.0, 0.0, 1.0, 0.0, 0.0, 1.0, 0.0, 0.0, 1.0, 0.0, -1.0, 0.0, 0.0, -1.0, 0.0, 0.0, -1.0, 0.0, 0.0, -1.0, 0.0, 0.0, 0.0, -1.0, 0.0, 0.0, -1.0, 0.0, 0.0, -1.0, 0.0, 0.0, -1.0, -0.177, 0.593, -0.7855, -0.6198, 0.3856, -0.6835, -0.6922, 0.6355, -0.3421, -0.6113, 0.3651, -0.7022, 0.9115, 0.3583, -0.2017, 0.7215, 0.6297, -0.2878, 0.9636, 0.2315, -0.1336, 0.9653, 0.02008, 0.2603, 0.8739, -0.4674, 0.1333, 0.678, -0.603, -0.4203, -0.9195, -0.1863, -0.3462, -0.9821, 0.162, -0.09593, -0.31, 0.7621, -0.5684, -0.6908, 0.6382, -0.3399, -0.6412, 0.424, -0.6396, -0.7189, -0.3068, -0.6237, 0.0, 0.0, -1.0, 0.0, 0.0, -1.0, 0.0, 0.0, -1.0, 0.0, 0.0, -1.0, 0.9866, 0.1223, -0.108, 0.3645, 0.5814, 0.7274, 0.4565, -0.5939, 0.6625, 0.8352, -0.5499, 0.005251, 0.9732, 0.05543, 0.2234, 0.9989, -0.02298, 0.04098, 0.0, 0.0, 1.0, 0.0, 0.0, 1.0, 0.0, 0.0, 1.0, 0.0, 0.0, 1.0, 0.03177, -0.6728, 0.7391, -0.2107, 0.4403, 0.8728, -0.7275, 0.5777, 0.3701, -0.7211, 0.04987, 0.691, 0.7819, -0.556, 0.2818, 0.6864, 0.3955, 0.6103, 0.209, 0.4473, 0.8696, -0.008597, -0.6709, 0.7415, -0.5774, -0.5774, -0.5774, 0.5774, -0.5774, -0.5774, 0.5774, -0.5774, 0.5774, -0.5774, -0.5774, 0.5774, 0.0, 0.0, -1.0, 0.0, 0.0, -1.0, 0.0, 0.0, -1.0, 0.0, 0.0, -1.0, -0.9882, -0.1531, 0.01052, -0.9105, 0.4135, -0.0003411, -0.6277, 0.5648, -0.5357, -0.8714, -0.1087, -0.4784, -0.8168, -0.5703, 0.08691, -0.9833, -0.01175, -0.1817, -0.9967, -0.04099, -0.06968, 0.6216, 0.7808, 0.06268, 0.03943, 0.7801, 0.6244, 0.3082, 0.7157, 0.6267, 0.4046, 0.8901, 0.2097, 0.7409, 0.3079, 0.5969, -0.5774, 0.5774, -0.5774, -0.5774, 0.5774, 0.5774, 0.5774, 0.5774, 0.5774, 0.5774, 0.5774, -0.5774, 0.5774, -0.5774, -0.5774, 0.5774, 0.5774, -0.5774, 0.7071, 0.7071, 0.0, 0.7071, -0.7071, 0.0, 0.6642, 0.596, 0.4512, 0.6295, 0.6614, 0.4078, 0.03943, 0.7801, 0.6244, 0.3082, 0.7157, 0.6267, 0.3804, 0.5176, 0.7664, 0.0, 0.0, -1.0, 0.0, 0.0, -1.0, 0.0, 0.0, -1.0, 0.0, 0.0, -1.0, 0.7382, 0.523, -0.426, 0.7292, 0.6657, -0.1585, 0.7292, -0.6657, 0.1585, 0.5523, -0.6658, -0.5017, 0.6461, -0.5804, -0.4957, 0.0, -0.9921, -0.1254, -0.09936, -0.8688, -0.4851, -0.8637, -0.4028, -0.3028, -0.7189, -0.3068, -0.6237, -0.6412, 0.424, -0.6396, -0.5173, 0.3084, -0.7983, 0.0, 0.7972, -0.6037, 0.03849, 0.588, -0.808, 0.6381, 0.4165, -0.6476, 0.899, 0.0992, -0.4266, 0.8688, -0.3997, -0.2922, 0.0, 0.0, 1.0, 0.0, 0.0, 1.0, 0.0, 0.0, 1.0, 0.0, 0.0, 1.0, 0.0, 0.0, -1.0, 0.0, 0.0, -1.0, 0.0, 0.0, -1.0, 0.0, 0.0, -1.0, 0.5682, -0.6954, -0.4399, 0.4099, -0.4556, -0.7902, -0.2258, 0.5658, -0.793, 0.6385, 0.5681, -0.5193, -0.3828, -0.1986, 0.9023, 0.4066, -0.5543, 0.7262, 0.3813, -0.8351, 0.3966, 0.004713, 0.565, 0.825, -0.3618, 0.5667, 0.7402, 0.8729, -0.4876, 0.01407, 0.8892, 0.3825, -0.2512, 0.9105, 0.4135, -0.0003411, 0.9967, -0.06983, -0.04094, 0.9882, 0.0105, -0.1529, 0.978, -0.004498, -0.2087, 0.863, -0.494, 0.1053, 0.000732, -0.995, -0.09938, 0.49, -0.8681, -0.07971, 0.3813, -0.8351, 0.3966, 0.4066, -0.5543, 0.7262, 0.209, 0.4473, 0.8696, 0.6864, 0.3955, 0.6103, 0.9866, 0.1223, -0.108, 0.2647, 0.7621, -0.5909, -0.01915, 0.7681, -0.64, -0.3131, 0.7663, -0.5609, -0.6004, 0.5453, -0.5849, -0.9821, 0.1619, -0.09595, -0.7275, 0.5777, 0.3701, -0.362, 0.5667, 0.7401, 0.6649, 0.1806, -0.7247, 0.4007, 0.4079, -0.8204, 0.6439, 0.3321, -0.6893, 0.6709, 0.1595, -0.7242, 0.6427, 0.6222, 0.4469, 0.2762, 0.6372, 0.7196, 0.04697, 0.499, 0.8653, 0.3804, 0.5176, 0.7664, 0.7582, 0.2921, 0.583, -0.9866, 0.1223, -0.108, -0.6159, 0.7393, -0.2722, -0.5773, 0.5944, -0.5598, -0.6198, 0.3856, -0.6835, -0.9755, -0.09311, -0.1992, -0.9883, -0.02437, -0.1503, 0.0, 1.0, 0.0, 0.0, 1.0, 0.0, 0.0, 1.0, 0.0, 0.0, 1.0, 0.0, 0.6649, 0.1806, -0.7247, 0.4007, 0.4079, -0.8204, 0.2998, 0.259, -0.9182, 0.553, 0.6129, -0.5643, 0.2996, 0.2592, -0.9182, 0.3539, 0.5726, -0.7395, -0.6116, 0.3648, -0.702, -0.1676, 0.677, -0.7167, 0.1722, 0.6298, -0.7575, -0.5774, -0.5774, -0.5774, -0.5774, 0.5774, -0.5774, 0.5774, 0.5774, -0.5774, 0.5774, -0.5774, -0.5774, 0.3582, 0.7174, -0.5975, -0.3015, 0.4888, -0.8186, 9.351e-05, 0.3378, -0.9412, 0.6245, 0.352, -0.6972, 0.3188, 0.7825, -0.5348, 4.679e-05, 0.3378, -0.9412, -0.3059, 0.2774, -0.9108, -0.3131, 0.7663, -0.5609, 0.2667, 0.7665, -0.5843, 0.0, -0.7071, -0.7071, 0.0, 0.7071, -0.7071, 0.5774, 0.5774, -0.5774, 0.5774, -0.5774, -0.5774, 0.1579, 0.4774, -0.8644, -0.1772, 0.5929, -0.7855, -0.3059, 0.2774, -0.9108, 4.679e-05, 0.3378, -0.9412, -0.3809, -0.846, 0.3731, -0.4289, -0.6117, 0.6647, -0.861, -0.5064, -0.04666, -0.4997, -0.8586, -0.1143, 0.9985, -0.03423, -0.04275, 0.9105, 0.4135, -0.0003411, 0.6241, 0.7747, 0.1021, 0.6642, 0.596, 0.4512, 0.7732, 0.431, 0.4652, 0.9891, -0.1314, 0.06599, 0.9922, -0.1036, 0.06886, -0.5469, 0.3204, -0.7734, 0.5469, 0.3204, -0.7734, 0.5469, -0.7734, 0.3204, -0.5469, -0.7734, 0.3204, -0.04697, 0.499, 0.8653, -0.04764, 0.7809, 0.6229, -0.4056, 0.788, 0.4632, -0.7582, 0.2921, 0.583, -0.7291, 0.5494, 0.4081, -0.5774, -0.5774, -0.5774, -0.5774, -0.5774, 0.5774, -0.5774, 0.5774, 0.5774, -0.5774, 0.5774, -0.5774, 0.0, 1.0, 0.0, 0.0, 0.7071, 0.7071, 0.5774, 0.5774, 0.5774, 0.7071, 0.7071, 0.0, 0.0, 0.0, 1.0, 0.0, 0.0, 1.0, 0.0, 0.0, 1.0, 0.0, 0.0, 1.0, 0.7292, 0.6657, -0.1585, 0.7107, 0.6658, 0.2272, 0.5523, -0.6658, 0.5017, 0.7292, -0.6657, 0.1585, 0.1722, 0.6298, -0.7575, -0.1676, 0.677, -0.7167, -0.31, 0.7621, -0.5684, -0.9821, 0.162, -0.09593, -0.7275, 0.5777, 0.3701, -0.2107, 0.4403, 0.8728, 0.00452, 0.5651, 0.825, 0.73, 0.5776, 0.3654, 0.9866, 0.1223, -0.108, 0.663, 0.7299, -0.1664, 0.0, -0.7071, 0.7071, 0.0, -0.7071, 0.7071, 0.0, 0.7071, 0.7071, 0.0, 0.7071, 0.7071, -0.5774, -0.5774, -0.5774, -0.5774, 0.5774, -0.5774, 0.0, 0.7071, -0.7071, 0.0, -0.7071, -0.7071, -0.5774, -0.5774, -0.5774, -0.5469, 0.7735, -0.3202, 0.5469, 0.7735, -0.3202, 0.5774, -0.5774, -0.5774, -0.5837, 0.5981, -0.5491, -0.3131, 0.7663, -0.5609, -0.3059, 0.2774, -0.9108, -0.5776, 0.5943, -0.5596, -0.5774, -0.5774, 0.5774, 0.5774, -0.5774, 0.5774, 0.5774, 0.5774, 0.5774, -0.5774, 0.5774, 0.5774, 0.0, 0.0, 1.0, 0.0, 0.0, 1.0, 0.0, 0.0, 1.0, 0.0, 0.0, 1.0, 0.0, 0.0, 1.0, 0.0, 0.0, 1.0, 0.0, 0.0, 1.0, 0.0, 0.0, 1.0, -0.547, -0.3206, 0.7734, -0.5469, 0.7735, -0.3202, -0.5774, -0.5774, -0.5774, 0.5774, -0.5774, -0.5774, 0.5469, 0.7735, -0.3202, 0.547, -0.3206, 0.7734, -0.3567, 0.7058, -0.612, -0.6199, 0.006224, -0.7846, -0.6865, 0.1827, -0.7038, -0.0628, 0.6304, -0.7737, -0.6631, -0.3461, 0.6637, -0.0562, 0.5642, 0.8238, -0.3168, 0.5806, 0.7501, -0.7193, 0.05857, 0.6922, 0.9866, 0.1223, -0.108, 0.73, 0.5776, 0.3654, 0.4558, -0.594, 0.6629, 0.8688, -0.3997, -0.2922, 0.899, 0.0992, -0.4266, 0.9989, -0.02298, 0.04098, 0.0, 0.0, 1.0, 0.0, 0.0, 1.0, 0.0, 0.0, 1.0, 0.0, 0.0, 1.0, 0.49, -0.8681, -0.07971, 0.835, -0.5502, 0.005384, 0.7819, -0.556, 0.2818, -0.008597, -0.6709, 0.7415, -0.4995, -0.8587, -0.1142, 0.0005067, -0.995, -0.09938, -6.924e-05, -0.9058, 0.4238, -0.6631, -0.3461, 0.6637, -6.924e-05, -0.9058, 0.4238, -0.008663, -0.6709, 0.7415, 0.3045, 0.5653, 0.7666, -0.0562, 0.5642, 0.8238, -0.6631, -0.3461, 0.6637, 0.6439, 0.3321, -0.6893, 4.679e-05, 0.3378, -0.9412, -0.3059, 0.2774, -0.9108, -0.3131, 0.7663, -0.5609, -0.01915, 0.7681, -0.64, 0.4099, -0.4556, -0.7902, -0.2011, -0.4899, -0.8483, -0.6442, 0.5677, -0.5126, -0.2258, 0.5658, -0.793, 0.4103, -0.7896, -0.4563, -0.171, -0.8429, -0.5102, -0.5681, -0.6955, -0.4399, 0.0001164, -0.1012, -0.9949, -0.3083, 0.1843, 0.9333, -0.0001047, 0.1603, 0.9871, 0.2108, 0.7576, 0.6177, -0.04764, 0.7809, 0.6229, 0.8714, -0.1087, -0.4784, 0.171, -0.8429, -0.5102, 0.5681, -0.6955, -0.4399, 0.2962, 0.5901, -0.7511, 0.65, 0.5632, -0.5101, -0.6866, -0.3201, 0.6527, -0.4065, -0.5544, 0.7262, -0.008597, -0.6709, 0.7415, 0.209, 0.4473, 0.8696, -0.362, 0.5667, 0.7401, -0.3083, 0.7157, 0.6267, -0.04777, 0.7808, 0.6229, -0.6385, 0.769, 0.0306, -0.7681, 0.6184, 0.1663, -0.3805, 0.5175, 0.7664, -0.5469, -0.7734, -0.3204, 0.5469, -0.7734, -0.3204, 0.5469, 0.3204, 0.7734, -0.5469, 0.3204, 0.7734, -0.736, 0.2849, 0.6142, -0.654, 0.6444, -0.3963, -0.9194, 0.3778, 0.1095, -0.9791, -0.02657, -0.2016, -0.8608, -0.5068, -0.04653, -0.4209, -0.6166, 0.6653, -0.1712, -0.8429, -0.5102, -0.6516, -0.6187, -0.4389, -0.9042, 0.3561, -0.2359, -0.5851, 0.3766, -0.7183, -0.5683, -0.6954, -0.4398, -0.8142, 0.2923, 0.5016, -0.5139, 0.6499, 0.5599, -0.4045, 0.8902, 0.2097, -0.6432, 0.6078, 0.4657, -0.3805, 0.5175, 0.7664, -0.3541, 0.8095, 0.4682, 0.3546, 0.4676, 0.8097, -0.3083, 0.7157, 0.6267, -0.8343, 0.2736, 0.4787, -0.5142, 0.6498, 0.5599, -0.3805, 0.5175, 0.7664, -0.7681, 0.6184, 0.1663, 0.0, 1.0, 0.0, 0.0, 1.0, 0.0, 0.0, 1.0, 0.0, 0.0, 1.0, 0.0, -0.1146, 0.7927, 0.5987, 0.338, 0.7681, 0.5439, 0.3803, 0.5177, 0.7664, -0.3544, 0.8094, 0.4682, 0.0001047, 0.7744, 0.6327, 0.04697, 0.499, 0.8653, 0.2762, 0.6372, 0.7196, -0.2108, 0.7576, 0.6177, 0.0, 0.0, 1.0, 0.0, 0.0, 1.0, 0.0, 0.0, 1.0, 0.0, 0.0, 1.0, -0.1144, 0.7928, 0.5987, 0.3381, 0.7681, 0.5438, 0.3804, 0.5176, 0.7664, -0.3541, 0.8095, 0.4682, -0.5774, -0.5774, -0.5774, -0.5774, -0.5774, 0.5774, -0.5774, 0.5774, 0.5774, -0.5774, 0.5774, -0.5774, -0.8343, 0.2736, 0.4787, -0.5142, 0.6498, 0.5599, -0.4047, 0.8901, 0.2096, -0.6645, 0.5958, 0.4511, 0.2647, 0.7621, -0.5909, 0.9866, 0.1223, -0.108, 0.9957, 0.07936, -0.04871, 0.9713, -0.1025, -0.2146, 0.6649, 0.1806, -0.7247, 0.6709, 0.1595, -0.7242, -0.1584, 0.6654, -0.7294, 0.2283, 0.6659, -0.7103, 0.5025, -0.6659, -0.5514, 0.1586, -0.6654, -0.7294, -0.3544, 0.8094, 0.4682, 0.3803, 0.5177, 0.7664, 0.3081, 0.7157, 0.6268, -0.0001047, 0.7744, 0.6327, 0.0, 0.0, 1.0, 0.0, 0.0, 1.0, 0.0, 0.0, 1.0, 0.0, 0.0, 1.0, -0.5774, -0.5774, -0.5774, -0.5774, 0.5774, -0.5774, 0.5774, 0.5774, -0.5774, 0.5774, -0.5774, -0.5774, -0.3953, 0.8048, 0.4427, -0.2108, 0.7576, 0.6177, 0.03943, 0.7801, 0.6244, 0.6295, 0.6614, 0.4078, 0.9105, 0.4135, -0.0003411, 0.8892, 0.3825, -0.2512, 0.5815, 0.3846, -0.7169, 0.226, 0.5658, -0.793, -0.5851, 0.3766, -0.7183, -0.9042, 0.3561, -0.2359, -0.9105, 0.4135, -0.0003411, -0.6355, 0.645, 0.4245, 0.9985, -0.03423, -0.04275, 0.9105, 0.4135, -0.0003411, 0.4174, 0.7884, 0.4519, 0.7681, 0.6184, 0.1663, 0.7734, 0.4308, 0.4651, 0.9891, -0.1314, 0.06599, 0.9922, -0.1036, 0.06886, 0.73, 0.5776, 0.3654, 0.00452, 0.5651, 0.825, 0.381, -0.8351, 0.3967, 0.4558, -0.594, 0.6629, -0.5774, -0.5774, -0.5774, -0.5774, -0.5774, 0.5774, -0.5774, 0.5774, 0.5774, -0.5774, 0.5774, -0.5774, 0.0, 0.0, -1.0, 0.0, 0.0, -1.0, 0.0, 0.0, -1.0, 0.0, 0.0, -1.0, 0.0, 0.0, -1.0, 0.0, 0.0, -1.0, 0.0, 0.0, -1.0, 0.0, 0.0, -1.0, 0.6642, 0.596, 0.4512, 0.6241, 0.7747, 0.1021, 0.4012, 0.8051, 0.4369, 0.3081, 0.7157, 0.6268, 0.3803, 0.5177, 0.7664, -0.7071, -0.7071, 0.0, -0.5774, -0.5774, 0.5774, -0.5774, 0.5774, 0.5774, -0.7071, 0.7071, 0.0, 0.7071, -0.7071, 0.0, 0.7071, 0.7071, 0.0, 0.5774, 0.5774, 0.5774, 0.5774, -0.5774, 0.5774, 0.4601, -0.5913, 0.6623, 0.6864, 0.3955, 0.6103, 0.3045, 0.5653, 0.7666, -0.008663, -0.6709, 0.7415, 0.0, 0.0, -1.0, 0.0, 0.0, -1.0, 0.0, 0.0, -1.0, 0.0, 0.0, -1.0, 0.0, 0.0, -1.0, 0.0, 0.0, -1.0, -0.5297, 0.6661, 0.5251, -0.708, 0.6655, 0.2364, -0.708, -0.6655, -0.2364, -0.7107, -0.6657, 0.2274, -0.5774, 0.5774, -0.5774, -0.5469, 0.3204, 0.7734, 0.5469, 0.3204, 0.7734, 0.5774, 0.5774, -0.5774, 0.7819, -0.556, 0.2818, 0.6864, 0.3955, 0.6103, 0.004713, 0.565, 0.825, 0.3813, -0.8351, 0.3966, 0.6709, 0.1595, -0.7242, 0.6439, 0.3321, -0.6893, -0.01915, 0.7681, -0.64, 0.2647, 0.7621, -0.5909, -6.924e-05, -0.9058, 0.4238, 0.3819, -0.8196, 0.4271, 0.2099, 0.444, 0.8711, -0.3573, 0.5667, 0.7424, -0.6865, -0.3203, 0.6528, -0.0001164, -0.1012, -0.9949, -0.5682, -0.6954, -0.4399, -0.5849, 0.3766, -0.7183, 0.2258, 0.5658, -0.793, -0.6004, 0.5453, -0.5849, 0.01202, 0.7682, -0.6401, -0.0628, 0.6304, -0.7737, -0.6865, 0.1827, -0.7038, 0.6475, -0.3626, 0.6703, -0.4065, -0.5544, 0.7262, 0.000732, -0.995, -0.09938, 0.49, -0.8681, -0.07971, 0.0, 0.0, -1.0, 0.0, 0.0, -1.0, 0.0, 0.0, -1.0, 0.0, 0.0, -1.0, 0.6649, 0.1806, -0.7247, 0.4007, 0.4079, -0.8204, 0.3116, 0.8001, -0.5126, 0.5471, 0.6173, -0.5653, 0.6415, 0.7357, -0.2174, 0.1682, 0.6716, -0.7216, 0.01202, 0.7682, -0.6401, -0.6004, 0.5453, -0.5849, -0.9866, 0.1223, -0.108, -0.7275, 0.5777, 0.3701, -0.2205, 0.3915, 0.8934, 0.2099, 0.444, 0.8711, 0.3645, 0.5814, 0.7274, 0.9821, 0.1619, -0.09595, -0.4496, -0.8824, 0.1382, -0.8168, -0.5703, 0.08691, -0.8729, -0.4876, 0.01407, -0.5368, -0.4453, -0.7167, -0.5774, 0.5774, -0.5774, -0.5774, 0.5774, 0.5774, 0.5774, 0.5774, 0.5774, 0.5774, 0.5774, -0.5774, 0.4007, 0.4079, -0.8204, 0.1579, 0.4774, -0.8644, 4.679e-05, 0.3378, -0.9412, 0.6439, 0.3321, -0.6893, -0.5774, -0.5774, -0.5774, 0.5774, -0.5774, -0.5774, 0.5774, -0.5774, 0.5774, -0.5774, -0.5774, 0.5774, 0.0, 0.7972, -0.6037, -0.5173, 0.3084, -0.7983, -0.6116, 0.3648, -0.702, 0.3539, 0.5726, -0.7395, -0.8637, -0.4028, -0.3028, -0.09913, -0.8688, -0.4851, -0.3808, -0.846, 0.3731, -0.7211, 0.04987, 0.691, -0.2205, 0.3915, 0.8934, -0.7275, 0.5777, 0.3701, -0.7211, 0.04987, 0.691, -0.3808, -0.846, 0.3731, 0.6112, 0.5033, -0.6108, 0.9821, 0.162, -0.09593, 0.9957, 0.07936, -0.04871, 0.9713, -0.1025, -0.2146, 0.6649, 0.1806, -0.7247, 0.5471, 0.6173, -0.5653, -0.7071, 0.7071, 0.0, -0.5774, 0.5774, 0.5774, 0.0, 0.7071, 0.7071, 0.0, 1.0, 0.0, -0.3083, 0.1843, 0.9333, -0.04764, 0.7809, 0.6229, -0.4405, 0.7886, 0.429, -0.7582, 0.2921, 0.583, -0.3804, 0.5176, 0.7664, -0.736, 0.2849, 0.6142, -0.3618, 0.5667, 0.7402, 0.004713, 0.565, 0.825, 0.6864, 0.3955, 0.6103, 0.9821, 0.162, -0.09593, 0.6112, 0.5033, -0.6108, 0.3161, 0.7663, -0.5594, -0.1677, 0.6745, -0.7189, -0.3677, 0.7594, -0.5368, -0.654, 0.6444, -0.3963, 0.0, 0.0, -1.0, 0.0, 0.0, -1.0, 0.0, 0.0, -1.0, 0.0, 0.0, -1.0, -0.5774, 0.5774, -0.5774, -0.5774, 0.5774, 0.5774, 0.5774, 0.5774, 0.5774, 0.5774, 0.5774, -0.5774, -0.6004, 0.5453, -0.5849, -0.3131, 0.7663, -0.5609, -0.3059, 0.2774, -0.9108, -0.5746, 0.5967, -0.5602, -0.7291, 0.5494, 0.4081, -0.3544, 0.8094, 0.4682, -0.0001047, 0.7744, 0.6327, -0.04697, 0.499, 0.8653, 0.0, 0.0, -1.0, 0.0, 0.0, -1.0, 0.0, 0.0, -1.0, 0.0, 0.0, -1.0, -0.5368, -0.4453, -0.7167, -0.8729, -0.4876, 0.01407, -0.8366, 0.5389, -0.09879, -0.6442, 0.5676, -0.5127, -0.201, -0.4899, -0.8483, 0.8739, -0.4674, 0.1333, 0.5124, -0.8451, 0.1525, 0.1711, -0.8429, -0.5102, 0.678, -0.603, -0.4203, -0.4994, -0.8588, -0.1142, 0.000732, -0.995, -0.09938, 0.4066, -0.5543, 0.7262, -0.3828, -0.1986, 0.9023, 0.0001166, -0.9949, -0.1009, -0.1712, -0.8429, -0.5102, -0.5683, -0.6954, -0.4398, 0.0001164, -0.1012, -0.9949, 0.5124, -0.8451, 0.1525, 0.03391, -0.99, 0.1372, 0.0001166, -0.9949, -0.1009, 0.8188, -0.487, -0.304, 0.0001164, -0.1012, -0.9949, -0.5683, -0.6954, -0.4398, -0.5851, 0.3766, -0.7183, 0.226, 0.5658, -0.793, 0.8188, -0.487, -0.304, 0.0001166, -0.9949, -0.1009, 0.0001164, -0.1012, -0.9949, 0.201, -0.4899, -0.8483, 0.03391, -0.99, 0.1372, -0.4498, -0.8824, 0.1383, -0.5369, -0.4452, -0.7166, 0.0001167, -0.5846, -0.8113, -0.5369, -0.4452, -0.7166, -0.8731, -0.4874, 0.01423, -0.9042, 0.3561, -0.2359, -0.6442, 0.5677, -0.5126, -0.2011, -0.4899, -0.8483, 0.0001164, -0.1012, -0.9949, -0.5681, -0.6955, -0.4399, -0.5849, 0.3766, -0.7184, 0.226, 0.5658, -0.793, -0.708, 0.6655, 0.2364, -0.7107, 0.6657, -0.2274, -0.5297, -0.6661, -0.5251, -0.708, -0.6655, -0.2364, -0.5774, -0.5774, -0.5774, 0.5774, -0.5774, -0.5774, 0.5774, -0.5774, 0.5774, -0.5774, -0.5774, 0.5774, -0.06271, 0.6305, -0.7736, -0.5773, 0.5944, -0.5598, -0.6159, 0.7393, -0.2722, 0.01562, 0.7682, -0.6401, 0.0, 0.7071, -0.7071, 0.0, 1.0, 0.0, 0.7071, 0.7071, 0.0, 0.5774, 0.5774, -0.5774, -0.0001047, 0.1603, 0.9871, 0.3084, 0.1843, 0.9333, 0.2763, 0.637, 0.7196, 0.2108, 0.7576, 0.6177, 0.6245, 0.352, -0.6972, 0.1682, 0.6716, -0.7216, 0.6415, 0.7357, -0.2174, 0.6745, 0.1644, -0.7197, -0.1144, 0.7928, 0.5987, 0.3381, 0.7681, 0.5438, 0.3804, 0.5176, 0.7664, 0.0001051, 0.9869, 0.1613, -0.3083, 0.7157, 0.6267, 0.3546, 0.4676, 0.8097, 9.256e-05, 0.5868, 0.8098, -0.04777, 0.7808, 0.6229, -0.1144, 0.7928, 0.5987, 0.3381, 0.7681, 0.5438, 0.4046, 0.8901, 0.2097, -0.3541, 0.8095, 0.4682, 0.0, 0.0, 1.0, 0.0, 0.0, 1.0, 0.0, 0.0, 1.0, 0.0, 0.0, 1.0, -0.4498, -0.8824, 0.1383, -0.817, -0.57, 0.08697, -0.8731, -0.4874, 0.01423, -0.5369, -0.4452, -0.7166, -0.7382, 0.5229, -0.4263, -0.5257, 0.6663, -0.5289, -0.2283, -0.6659, -0.7103, -0.7107, -0.6657, -0.2274, 0.5523, -0.8068, -0.21, 0.0002841, -0.9921, -0.1255, -0.09913, -0.8688, -0.4851, -0.8637, -0.4028, -0.3028, -0.899, 0.0992, -0.4266, -0.6199, 0.006224, -0.7846, -0.3567, 0.7058, -0.612, -0.3015, 0.4888, -0.8186, 0.3582, 0.7174, -0.5975, 0.4053, 0.422, -0.811, 0.7376, 0.2168, -0.6396, 0.8251, -0.2315, -0.5154, -0.5774, -0.5774, 0.5774, 0.0, -0.7071, 0.7071, 0.0, 0.7071, 0.7071, -0.5774, 0.5774, 0.5774, -0.5849, 0.3766, -0.7184, -0.6686, 0.5775, -0.4685, -0.8947, 0.4335, 0.1075, -0.6269, 0.6182, 0.4742, -0.3952, 0.8049, 0.4428, -0.2108, 0.7576, 0.6177, 0.2762, 0.6372, 0.7196, 0.6427, 0.6222, 0.4469, 0.9105, 0.4135, -0.0003411, 0.8391, 0.5377, -0.08216, 0.5815, 0.3846, -0.7169, 0.226, 0.5658, -0.793, -0.5774, -0.5774, -0.5774, 0.5774, -0.5774, -0.5774, 0.5774, -0.5774, 0.5774, -0.5774, -0.5774, 0.5774, -0.5774, -0.5774, -0.5774, 0.0, -0.7071, -0.7071, 0.0, -1.0, 0.0, -0.7071, -0.7071, 0.0, 0.0, 0.0, -1.0, 0.0, 0.0, -1.0, 0.0, 0.0, -1.0, 0.0, 0.0, -1.0, 0.1722, 0.6298, -0.7575, 0.663, 0.7299, -0.1664, 0.6755, 0.6634, -0.3217, 0.2996, 0.2592, -0.9182, 0.0, -0.7071, -0.7071, 0.5774, -0.5774, -0.5774, 0.7071, -0.7071, 0.0, 0.0, -1.0, 0.0, 0.5774, -0.5774, -0.5774, 0.5774, 0.5774, -0.5774, 0.5774, 0.5774, 0.5774, 0.5774, -0.5774, 0.5774, 0.0, 0.0, 1.0, 0.0, 0.0, 1.0, 0.0, 0.0, 1.0, 0.0, 0.0, 1.0, -0.7071, -0.7071, 0.0, -0.7071, -0.7071, 0.0, -0.7071, 0.7071, 0.0, -0.7071, 0.7071, 0.0, 0.0, 0.0, -1.0, 0.0, 0.0, -1.0, 0.0, 0.0, -1.0, 0.0, 0.0, -1.0, -0.2366, 0.6653, -0.7081, 0.5027, 0.6658, -0.5514, 0.4356, -0.4953, -0.7516, 0.2364, -0.6653, -0.7082])] * 3)])

# ---- objects
ob_junkc4fake_001 = bpy.data.objects.new('junkc4fake.001', me_junkc4fake_001)
ob_lamp = bpy.data.objects.new('Lamp', light_lamp)
ob_camera = bpy.data.objects.new('Camera', cam_camera)

# ---- transforms, parenting, visibility, modifiers, constraints
ob_junkc4fake_001.location = (0.0, 0.0, 0.0)
ob_junkc4fake_001.rotation_euler = (1.571, -0.0, 0.0)
ob_junkc4fake_001.lineart.crease_threshold = 0.0
ob_lamp.location = (4.076, 1.005, 5.904)
ob_lamp.rotation_euler = (0.6503, 0.05522, 1.866)
ob_lamp.lock_rotations_4d = False
ob_lamp.empty_display_type = 'ARROWS'
ob_lamp.color = (0.0, 0.0, 0.0, 0.0)
ob_lamp.lineart.crease_threshold = 0.0
ob_camera.location = (7.481, -6.508, 5.344)
ob_camera.rotation_euler = (1.109, 0.0, 0.8149)
ob_camera.lock_rotations_4d = False
ob_camera.empty_display_type = 'ARROWS'
ob_camera.color = (0.0, 0.0, 0.0, 0.0)
ob_camera.display_type = 'WIRE'
ob_camera.lineart.crease_threshold = 0.0

# ---- collection membership
col_collection_1.objects.link(ob_junkc4fake_001)
col_collection_1.objects.link(ob_lamp)
col_collection_1.objects.link(ob_camera)

# ---- scene / render settings (as saved in the file)
scene.camera = ob_camera
scene.frame_start = 1; scene.frame_end = 250; scene.frame_set(1)
scene.render.engine = 'BLENDER_EEVEE_NEXT'
scene.render.resolution_percentage = 50
scene.render.dither_intensity = 0.0
scene.cycles.use_denoising = False
scene.cycles.samples = 128
scene.cycles.sampling_pattern = 'TABULATED_SOBOL'
scene.cycles.use_adaptive_sampling = False
scene.cycles.use_light_tree = False
scene.cycles.blur_glossy = 0.0
scene.cycles.sample_clamp_indirect = 0.0
scene.view_settings.view_transform = 'Standard'
bpy.context.view_layer.update()
